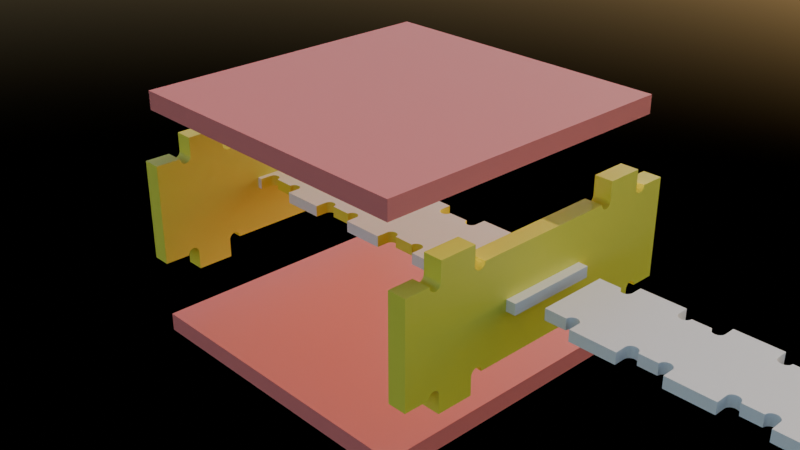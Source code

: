 # Source: cnc_edges_v2.blend  (saved by Blender 4.1.23; exported with 4.5.12 LTS)
import bpy
from mathutils import Matrix  # noqa: F401  (used for matrix-valued properties, if any)

bpy.ops.wm.read_factory_settings(use_empty=True)
scene = bpy.context.scene
scene.name = 'Scene'

# ---- collections
col_collection = bpy.data.collections.new('Collection'); scene.collection.children.link(col_collection)

# ---- materials (node trees are filled in below, after node groups)
mat_cut = bpy.data.materials.new('cut')
mat_cut.use_transparent_shadow = False
mat_cut.diffuse_color = (0.8, 0.2033, 0.1903, 1.0)
mat_teeth = bpy.data.materials.new('teeth')
mat_teeth.use_transparent_shadow = False
mat_teeth.diffuse_color = (0.8, 0.7465, 0.07644, 1.0)
mat_material = bpy.data.materials.new('Material')
mat_material.alpha_threshold = 0.0
mat_material.use_transparent_shadow = False
mat_material.roughness = 0.5
mat_material.line_color = (0.0, 0.0, 0.0, 1.0)

# ---- node groups
ng_face_plate_single_row = bpy.data.node_groups.new('face_plate_single_row', 'GeometryNodeTree')
_s = ng_face_plate_single_row.interface.new_socket(name='Geometry', in_out='OUTPUT', socket_type='NodeSocketGeometry')
_s = ng_face_plate_single_row.interface.new_socket(name='Width', in_out='INPUT', socket_type='NodeSocketFloat')
_s.description = 'Width'
_s = ng_face_plate_single_row.interface.new_socket(name='Height', in_out='INPUT', socket_type='NodeSocketFloat')
_s.default_value = 1.0
_s.description = 'Height'
_s = ng_face_plate_single_row.interface.new_socket(name='Thickness', in_out='INPUT', socket_type='NodeSocketFloat')
_s.default_value = 1.0
_s.description = 'Thickness'
_s = ng_face_plate_single_row.interface.new_socket(name='Teeth_Count', in_out='INPUT', socket_type='NodeSocketInt')
_s.default_value = 2
_s.description = 'Teeth Count'
_s = ng_face_plate_single_row.interface.new_socket(name='Teeth_Tickness_Ratio', in_out='INPUT', socket_type='NodeSocketFloat')
_s.default_value = 1.0
_s = ng_face_plate_single_row.interface.new_socket(name='Teeth_Edge_Ratio', in_out='INPUT', socket_type='NodeSocketFloat')
_s.default_value = 2.0
ng_face_plate_single_row.is_modifier = True
_N = ng_face_plate_single_row.nodes; _L = ng_face_plate_single_row.links
n0 = _N.new('NodeGroupOutput'); n0.name = 'Group Output'; n0.location = (2029, -351)
n1 = _N.new('GeometryNodeMeshCube'); n1.name = 'Cube'; n1.location = (-802, 519)
n2 = _N.new('ShaderNodeCombineXYZ'); n2.name = 'Combine XYZ.001'; n2.location = (-1245, 428)
n3 = _N.new('NodeGroupInput'); n3.name = 'Group Input.001'; n3.location = (-1990, 189)
n4 = _N.new('GeometryNodeSetMaterial'); n4.name = 'Set Material.001'; n4.location = (-506, 467)
n4.inputs[2].default_value = mat_material
n5 = _N.new('ShaderNodeMath'); n5.name = 'Math'; n5.location = (-1375, -88)
n5.label = 'HalfHeight'
n5.hide = True
n5.operation = 'DIVIDE'
n5.inputs[1].default_value = 2.0
n6 = _N.new('ShaderNodeCombineXYZ'); n6.name = 'Combine XYZ.003'; n6.location = (-575, -282)
n7 = _N.new('ShaderNodeMath'); n7.name = 'Math.002'; n7.location = (-1064, -215)
n7.label = 'Inverse'
n7.hide = True
n7.operation = 'SUBTRACT'
n7.inputs[0].default_value = 0.0
n8 = _N.new('ShaderNodeMath'); n8.name = 'Math.003'; n8.location = (-911, -354)
n8.hide = True
n9 = _N.new('NodeReroute'); n9.name = 'Reroute'; n9.location = (-1605, -391)
n9.width = 16
n9.socket_idname = 'NodeSocketFloat'
n10 = _N.new('ShaderNodeMath'); n10.name = 'Math.004'; n10.location = (-1335, -388)
n10.label = 'HalfThickness'
n10.hide = True
n10.operation = 'DIVIDE'
n10.inputs[1].default_value = 2.0
n11 = _N.new('GeometryNodeMeshCube'); n11.name = 'Cube.002'; n11.location = (-510, -761)
n12 = _N.new('GeometryNodeInstanceOnPoints'); n12.name = 'Instance on Points'; n12.location = (367, -742)
n13 = _N.new('GeometryNodeCurvePrimitiveLine'); n13.name = 'Curve Line'; n13.location = (-354, -335)
n14 = _N.new('GeometryNodeResampleCurve'); n14.name = 'Resample Curve'; n14.location = (-129, -648)
n14.keep_last_segment = False
n15 = _N.new('ShaderNodeCombineXYZ'); n15.name = 'Combine XYZ.004'; n15.location = (-630, -461)
n16 = _N.new('GeometryNodeSetMaterial'); n16.name = 'Set Material.003'; n16.location = (630, -641)
n16.inputs[2].default_value = mat_teeth
n17 = _N.new('GeometryNodeSetPosition'); n17.name = 'Set Position.002'; n17.location = (1076, -448)
n17.mute = True
n18 = _N.new('ShaderNodeMath'); n18.name = 'Math.006'; n18.location = (-1382, 4)
n18.label = 'HalfWidth'
n18.hide = True
n18.operation = 'DIVIDE'
n18.inputs[1].default_value = 2.0
n19 = _N.new('ShaderNodeMath'); n19.name = 'Math.007'; n19.location = (-1014, -68)
n19.label = 'Inverse'
n19.hide = True
n19.operation = 'SUBTRACT'
n19.inputs[0].default_value = 0.0
n20 = _N.new('ShaderNodeCombineXYZ'); n20.name = 'Combine XYZ.005'; n20.location = (-810, -736)
n21 = _N.new('ShaderNodeMath'); n21.name = 'Math.008'; n21.location = (-834, -87)
n21.hide = True
n22 = _N.new('ShaderNodeMath'); n22.name = 'Math.009'; n22.location = (-1009, -442)
n22.hide = True
n22.operation = 'SUBTRACT'
n23 = _N.new('ShaderNodeMath'); n23.name = 'Math.010'; n23.location = (-1265, -667)
n23.label = 'Width_Ratio'
n23.hide = True
n23.operation = 'MULTIPLY'
n24 = _N.new('ShaderNodeMath'); n24.name = 'Math.011'; n24.location = (-1511, -177)
n24.operation = 'MULTIPLY'
n25 = _N.new('NodeReroute'); n25.name = 'Reroute.001'; n25.location = (-884, -828)
n25.width = 16
n25.mute = True
n25.socket_idname = 'NodeSocketFloat'
n26 = _N.new('GeometryNodeMeshBoolean'); n26.name = 'Mesh Boolean'; n26.location = (1589, 26)
n26.solver = 'EXACT'
n27 = _N.new('NodeGroupInput'); n27.name = 'Group Input'; n27.location = (-316, -745)
n27.hide = True
n28 = _N.new('NodeGroupInput'); n28.name = 'Group Input.002'; n28.location = (-1673, -628)
n28.hide = True
n29 = _N.new('NodeGroupInput'); n29.name = 'Group Input.003'; n29.location = (-1982, -284)
n29.hide = True
n30 = _N.new('ShaderNodeMath'); n30.name = 'Math.005'; n30.location = (-355, 96)
n30.operation = 'SUBTRACT'
n31 = _N.new('GeometryNodeSetPosition'); n31.name = 'Set Position.003'; n31.location = (1081, -137)
n31.mute = True
n32 = _N.new('ShaderNodeCombineXYZ'); n32.name = 'Combine XYZ'; n32.location = (-107, 25)
n33 = _N.new('GeometryNodeMeshCylinder'); n33.name = 'Cylinder'; n33.location = (-1250, -963)
n33.width = 169
n33.inputs[0].default_value = 112
n34 = _N.new('GeometryNodeJoinGeometry'); n34.name = 'Join Geometry'; n34.location = (18, -811)
n35 = _N.new('ShaderNodeValue'); n35.name = 'Value'; n35.location = (-1964, -1183)
n35.label = '1/4 inch'
n35.width = 214
n35.outputs[0].default_value = 6.35
n36 = _N.new('GeometryNodeSetPosition'); n36.name = 'Set Position'; n36.location = (-243, -892)
n37 = _N.new('ShaderNodeCombineXYZ'); n37.name = 'Combine XYZ.002'; n37.location = (-401, -1236)
n38 = _N.new('GeometryNodeJoinGeometry'); n38.name = 'Join Geometry.001'; n38.location = (1809, -294)
n39 = _N.new('ShaderNodeMath'); n39.name = 'Math.012'; n39.location = (-943, -908)
n39.label = 'Half_Notch'
n39.hide = True
n39.operation = 'MULTIPLY'
n40 = _N.new('NodeGroupInput'); n40.name = 'Group Input.004'; n40.location = (-901, -1582)
n40.hide = True
n41 = _N.new('ShaderNodeMath'); n41.name = 'Math.013'; n41.location = (-627, -1367)
n41.label = 'Half'
n41.operation = 'MULTIPLY'
n42 = _N.new('ShaderNodeMath'); n42.name = 'Math.014'; n42.location = (-1516, -1221)
n42.label = 'Convert_to_MM'
n42.hide = True
n42.operation = 'MULTIPLY'
n42.inputs[1].default_value = 0.01
n43 = _N.new('ShaderNodeMath'); n43.name = 'Math.015'; n43.location = (-1199, -1445)
n43.label = 'Diameter'
n43.hide = True
n43.operation = 'MULTIPLY'
n43.inputs[1].default_value = 2.0
n44 = _N.new('ShaderNodeMath'); n44.name = 'Math.016'; n44.location = (-623, -1144)
n45 = _N.new('ShaderNodeMath'); n45.name = 'Math.017'; n45.location = (-979, -1364)
n45.operation = 'MULTIPLY'
n45.use_clamp = True
n46 = _N.new('ShaderNodeCombineXYZ'); n46.name = 'Combine XYZ.006'; n46.location = (-409, -1043)
n46.hide = True
n47 = _N.new('ShaderNodeMath'); n47.name = 'Math.018'; n47.location = (-624, -1040)
n47.hide = True
n47.operation = 'SUBTRACT'
n48 = _N.new('GeometryNodeSetPosition'); n48.name = 'Set Position.001'; n48.location = (-145, -1114)
n49 = _N.new('ShaderNodeMath'); n49.name = 'Math.019'; n49.location = (-946, -1083)
n49.label = 'Half_Notch_invert'
n49.operation = 'MULTIPLY'
n49.inputs[1].default_value = -0.5
n50 = _N.new('GeometryNodeTransform'); n50.name = 'Transform Geometry'; n50.location = (828, -336)
n50.inputs[2].default_value = (0.0, 0.0, 3.142)
n51 = _N.new('ShaderNodeValue'); n51.name = 'Value.001'; n51.location = (-1957, -1294)
n51.label = '1/8 inch'
n51.width = 214
n51.outputs[0].default_value = 3.18
n52 = _N.new('ShaderNodeMath'); n52.name = 'Math.001'; n52.location = (-1425, -751)
n53 = _N.new('ShaderNodeValue'); n53.name = 'Value.002'; n53.location = (-1693, -884)
n53.label = 'Fix boolean problem'
n53.outputs[0].default_value = 0.001
_L.new(n2.outputs[0], n1.inputs[0])
_L.new(n3.outputs[0], n2.inputs[0])
_L.new(n3.outputs[1], n2.inputs[1])
_L.new(n3.outputs[2], n2.inputs[2])
_L.new(n1.outputs[0], n4.inputs[0])
_L.new(n3.outputs[1], n5.inputs[0])
_L.new(n5.outputs[0], n7.inputs[1])
_L.new(n10.outputs[0], n8.inputs[1])
_L.new(n3.outputs[2], n9.inputs[0])
_L.new(n7.outputs[0], n8.inputs[0])
_L.new(n8.outputs[0], n6.inputs[1])
_L.new(n9.outputs[0], n10.inputs[0])
_L.new(n34.outputs[0], n12.inputs[2])
_L.new(n14.outputs[0], n12.inputs[0])
_L.new(n13.outputs[0], n14.inputs[0])
_L.new(n6.outputs[0], n13.inputs[0])
_L.new(n8.outputs[0], n15.inputs[1])
_L.new(n15.outputs[0], n13.inputs[1])
_L.new(n16.outputs[0], n17.inputs[0])
_L.new(n3.outputs[0], n18.inputs[0])
_L.new(n18.outputs[0], n19.inputs[1])
_L.new(n21.outputs[0], n6.inputs[0])
_L.new(n20.outputs[0], n11.inputs[0])
_L.new(n25.outputs[0], n20.inputs[2])
_L.new(n25.outputs[0], n20.inputs[1])
_L.new(n19.outputs[0], n21.inputs[0])
_L.new(n18.outputs[0], n22.inputs[0])
_L.new(n22.outputs[0], n15.inputs[0])
_L.new(n9.outputs[0], n23.inputs[0])
_L.new(n23.outputs[0], n20.inputs[0])
_L.new(n52.outputs[0], n25.inputs[0])
_L.new(n9.outputs[0], n24.inputs[0])
_L.new(n24.outputs[0], n22.inputs[1])
_L.new(n24.outputs[0], n21.inputs[1])
_L.new(n4.outputs[0], n26.inputs[0])
_L.new(n27.outputs[3], n14.inputs[2])
_L.new(n28.outputs[4], n23.inputs[1])
_L.new(n29.outputs[5], n24.inputs[1])
_L.new(n12.outputs[0], n16.inputs[0])
_L.new(n50.outputs[0], n31.inputs[0])
_L.new(n30.outputs[0], n32.inputs[1])
_L.new(n32.outputs[0], n31.inputs[3])
_L.new(n31.outputs[0], n26.inputs[1])
_L.new(n3.outputs[1], n30.inputs[0])
_L.new(n3.outputs[2], n30.inputs[1])
_L.new(n42.outputs[0], n33.inputs[3])
_L.new(n33.outputs[0], n36.inputs[0])
_L.new(n26.outputs[0], n38.inputs[0])
_L.new(n23.outputs[0], n39.inputs[0])
_L.new(n44.outputs[0], n37.inputs[0])
_L.new(n40.outputs[2], n41.inputs[0])
_L.new(n42.outputs[0], n43.inputs[0])
_L.new(n43.outputs[0], n45.inputs[0])
_L.new(n45.outputs[0], n44.inputs[1])
_L.new(n39.outputs[0], n47.inputs[0])
_L.new(n45.outputs[0], n47.inputs[1])
_L.new(n47.outputs[0], n46.inputs[0])
_L.new(n41.outputs[0], n46.inputs[1])
_L.new(n46.outputs[0], n36.inputs[3])
_L.new(n37.outputs[0], n48.inputs[3])
_L.new(n33.outputs[0], n48.inputs[0])
_L.new(n36.outputs[0], n34.inputs[0])
_L.new(n11.outputs[0], n34.inputs[0])
_L.new(n41.outputs[0], n37.inputs[1])
_L.new(n48.outputs[0], n34.inputs[0])
_L.new(n23.outputs[0], n49.inputs[0])
_L.new(n49.outputs[0], n44.inputs[0])
_L.new(n16.outputs[0], n50.inputs[0])
_L.new(n38.outputs[0], n0.inputs[0])
_L.new(n17.outputs[0], n26.inputs[1])
_L.new(n9.outputs[0], n52.inputs[0])
_L.new(n53.outputs[0], n52.inputs[1])
_L.new(n35.outputs[0], n42.inputs[0])
n0.is_active_output = True
ng_face_plate_single_row_inv = bpy.data.node_groups.new('face_plate_single_row_inv', 'GeometryNodeTree')
_s = ng_face_plate_single_row_inv.interface.new_socket(name='Geometry', in_out='OUTPUT', socket_type='NodeSocketGeometry')
_s = ng_face_plate_single_row_inv.interface.new_socket(name='Width', in_out='INPUT', socket_type='NodeSocketFloat')
_s.description = 'Width'
_s = ng_face_plate_single_row_inv.interface.new_socket(name='Depth', in_out='INPUT', socket_type='NodeSocketFloat')
_s.default_value = 1.0
_s.description = 'Depth'
_s = ng_face_plate_single_row_inv.interface.new_socket(name='Thickness', in_out='INPUT', socket_type='NodeSocketFloat')
_s.default_value = 1.0
_s.description = 'Thickness'
_s = ng_face_plate_single_row_inv.interface.new_socket(name='Teeth_Count', in_out='INPUT', socket_type='NodeSocketInt')
_s.default_value = 2
_s.description = 'Teeth Count'
_s = ng_face_plate_single_row_inv.interface.new_socket(name='Teeth_Tickness_Ratio', in_out='INPUT', socket_type='NodeSocketFloat')
_s.default_value = 1.0
_s = ng_face_plate_single_row_inv.interface.new_socket(name='Teeth_Edge_Ratio', in_out='INPUT', socket_type='NodeSocketFloat')
_s.default_value = 2.0
ng_face_plate_single_row_inv.is_modifier = True
_N = ng_face_plate_single_row_inv.nodes; _L = ng_face_plate_single_row_inv.links
n0 = _N.new('NodeGroupOutput'); n0.name = 'Group Output'; n0.location = (2657, -382)
n1 = _N.new('GeometryNodeMeshCube'); n1.name = 'Cube'; n1.location = (-802, 519)
n2 = _N.new('ShaderNodeCombineXYZ'); n2.name = 'Combine XYZ.001'; n2.location = (-1245, 411)
n3 = _N.new('NodeGroupInput'); n3.name = 'Group Input.001'; n3.location = (-1990, 189)
n4 = _N.new('GeometryNodeSetMaterial'); n4.name = 'Set Material.001'; n4.location = (-506, 467)
n4.inputs[2].default_value = mat_material
n5 = _N.new('ShaderNodeMath'); n5.name = 'Math'; n5.location = (-1375, -88)
n5.label = 'HalfHeight'
n5.hide = True
n5.operation = 'DIVIDE'
n5.inputs[1].default_value = 2.0
n6 = _N.new('ShaderNodeCombineXYZ'); n6.name = 'Combine XYZ.003'; n6.location = (-575, -282)
n7 = _N.new('ShaderNodeMath'); n7.name = 'Math.002'; n7.location = (-1064, -215)
n7.label = 'Inverse'
n7.hide = True
n7.operation = 'SUBTRACT'
n7.inputs[0].default_value = 0.0
n8 = _N.new('ShaderNodeMath'); n8.name = 'Math.003'; n8.location = (-911, -354)
n8.hide = True
n9 = _N.new('NodeReroute'); n9.name = 'Reroute'; n9.location = (-1605, -391)
n9.width = 16
n9.socket_idname = 'NodeSocketFloat'
n10 = _N.new('ShaderNodeMath'); n10.name = 'Math.004'; n10.location = (-1335, -388)
n10.label = 'HalfThickness'
n10.hide = True
n10.operation = 'DIVIDE'
n10.inputs[1].default_value = 2.0
n11 = _N.new('GeometryNodeMeshCube'); n11.name = 'Cube.002'; n11.location = (-510, -761)
n12 = _N.new('GeometryNodeInstanceOnPoints'); n12.name = 'Instance on Points'; n12.location = (367, -742)
n13 = _N.new('GeometryNodeCurvePrimitiveLine'); n13.name = 'Curve Line'; n13.location = (-354, -335)
n14 = _N.new('GeometryNodeResampleCurve'); n14.name = 'Resample Curve'; n14.location = (-129, -648)
n14.keep_last_segment = False
n15 = _N.new('ShaderNodeCombineXYZ'); n15.name = 'Combine XYZ.004'; n15.location = (-630, -461)
n16 = _N.new('GeometryNodeSetMaterial'); n16.name = 'Set Material.003'; n16.location = (630, -641)
n16.mute = True
n16.inputs[2].default_value = mat_teeth
n17 = _N.new('GeometryNodeSetPosition'); n17.name = 'Set Position.002'; n17.location = (1076, -448)
n17.mute = True
n18 = _N.new('ShaderNodeMath'); n18.name = 'Math.006'; n18.location = (-1382, 4)
n18.label = 'HalfWidth'
n18.hide = True
n18.operation = 'DIVIDE'
n18.inputs[1].default_value = 2.0
n19 = _N.new('ShaderNodeMath'); n19.name = 'Math.007'; n19.location = (-1014, -68)
n19.label = 'Inverse'
n19.hide = True
n19.operation = 'SUBTRACT'
n19.inputs[0].default_value = 0.0
n20 = _N.new('ShaderNodeCombineXYZ'); n20.name = 'Combine XYZ.005'; n20.location = (-810, -736)
n21 = _N.new('ShaderNodeMath'); n21.name = 'Math.008'; n21.location = (-834, -87)
n21.hide = True
n22 = _N.new('ShaderNodeMath'); n22.name = 'Math.009'; n22.location = (-1009, -442)
n22.hide = True
n22.operation = 'SUBTRACT'
n23 = _N.new('ShaderNodeMath'); n23.name = 'Math.010'; n23.location = (-1265, -667)
n23.label = 'Width_Ratio'
n23.hide = True
n23.operation = 'MULTIPLY'
n24 = _N.new('ShaderNodeMath'); n24.name = 'Math.011'; n24.location = (-1511, -177)
n24.operation = 'MULTIPLY'
n25 = _N.new('GeometryNodeMeshBoolean'); n25.name = 'Mesh Boolean'; n25.location = (1589, 26)
n25.operation = 'UNION'
n25.solver = 'EXACT'
n26 = _N.new('NodeGroupInput'); n26.name = 'Group Input'; n26.location = (-316, -745)
n26.hide = True
n27 = _N.new('NodeGroupInput'); n27.name = 'Group Input.002'; n27.location = (-1673, -628)
n27.hide = True
n28 = _N.new('NodeGroupInput'); n28.name = 'Group Input.003'; n28.location = (-1982, -284)
n28.hide = True
n29 = _N.new('ShaderNodeMath'); n29.name = 'Math.005'; n29.location = (-355, 96)
n29.operation = 'SUBTRACT'
n30 = _N.new('GeometryNodeSetPosition'); n30.name = 'Set Position.003'; n30.location = (1081, -137)
n30.mute = True
n31 = _N.new('ShaderNodeCombineXYZ'); n31.name = 'Combine XYZ'; n31.location = (-107, 25)
n32 = _N.new('GeometryNodeMeshCylinder'); n32.name = 'Cylinder'; n32.location = (-1250, -963)
n32.width = 169
n32.inputs[0].default_value = 112
n33 = _N.new('GeometryNodeJoinGeometry'); n33.name = 'Join Geometry'; n33.location = (-47, -823)
n34 = _N.new('ShaderNodeValue'); n34.name = 'Value'; n34.location = (-1964, -1183)
n34.label = '1/4 inch'
n34.width = 214
n34.outputs[0].default_value = 6.35
n35 = _N.new('GeometryNodeSetPosition'); n35.name = 'Set Position'; n35.location = (-243, -892)
n36 = _N.new('ShaderNodeCombineXYZ'); n36.name = 'Combine XYZ.002'; n36.location = (-401, -1236)
n37 = _N.new('GeometryNodeJoinGeometry'); n37.name = 'Join Geometry.001'; n37.location = (2378, -378)
n38 = _N.new('ShaderNodeMath'); n38.name = 'Math.012'; n38.location = (-943, -908)
n38.label = 'Half_Notch'
n38.hide = True
n38.operation = 'MULTIPLY'
n39 = _N.new('NodeGroupInput'); n39.name = 'Group Input.004'; n39.location = (-901, -1582)
n39.hide = True
n40 = _N.new('ShaderNodeMath'); n40.name = 'Math.013'; n40.location = (-627, -1367)
n40.label = 'Half'
n40.operation = 'MULTIPLY'
n41 = _N.new('ShaderNodeMath'); n41.name = 'Math.014'; n41.location = (-1516, -1221)
n41.label = 'Convert_to_MM'
n41.hide = True
n41.operation = 'MULTIPLY'
n41.inputs[1].default_value = 0.01
n42 = _N.new('ShaderNodeMath'); n42.name = 'Math.015'; n42.location = (-1199, -1445)
n42.label = 'Diameter'
n42.hide = True
n42.operation = 'MULTIPLY'
n42.inputs[1].default_value = 2.0
n43 = _N.new('ShaderNodeMath'); n43.name = 'Math.016'; n43.location = (-623, -1144)
n43.operation = 'SUBTRACT'
n44 = _N.new('ShaderNodeMath'); n44.name = 'Math.017'; n44.location = (-979, -1364)
n44.operation = 'MULTIPLY'
n44.use_clamp = True
n45 = _N.new('ShaderNodeCombineXYZ'); n45.name = 'Combine XYZ.006'; n45.location = (-409, -1043)
n45.hide = True
n46 = _N.new('ShaderNodeMath'); n46.name = 'Math.018'; n46.location = (-624, -1040)
n46.hide = True
n47 = _N.new('GeometryNodeSetPosition'); n47.name = 'Set Position.001'; n47.location = (-185, -1102)
n48 = _N.new('ShaderNodeMath'); n48.name = 'Math.019'; n48.location = (-946, -1083)
n48.label = 'Half_Notch_invert'
n48.operation = 'MULTIPLY'
n48.inputs[1].default_value = -0.5
n49 = _N.new('GeometryNodeTransform'); n49.name = 'Transform Geometry'; n49.location = (865, -373)
n49.label = 'Rotate_180Z'
n49.hide = True
n49.inputs[2].default_value = (0.0, 0.0, 3.142)
n50 = _N.new('ShaderNodeValue'); n50.name = 'Value.001'; n50.location = (-1957, -1294)
n50.label = '1/8 inch'
n50.width = 214
n50.outputs[0].default_value = 3.18
n51 = _N.new('ShaderNodeMath'); n51.name = 'Math.001'; n51.location = (-1425, -751)
n52 = _N.new('ShaderNodeValue'); n52.name = 'Value.002'; n52.location = (-1693, -884)
n52.label = 'Fix boolean problem'
n52.outputs[0].default_value = 0.001
n53 = _N.new('ShaderNodeMath'); n53.name = 'Math.020'; n53.location = (-1746, 435)
n53.label = 'DoubleThickness'
n53.hide = True
n53.operation = 'MULTIPLY'
n53.inputs[1].default_value = 2.0
n54 = _N.new('ShaderNodeMath'); n54.name = 'Math.021'; n54.location = (-1526, 494)
n54.operation = 'SUBTRACT'
n55 = _N.new('GeometryNodeMeshBoolean'); n55.name = 'Mesh Boolean.001'; n55.location = (2010, -164)
n55.solver = 'EXACT'
n56 = _N.new('GeometryNodeInstanceOnPoints'); n56.name = 'Instance on Points.001'; n56.location = (329, -1102)
n57 = _N.new('GeometryNodeJoinGeometry'); n57.name = 'Join Geometry.002'; n57.location = (61, -1133)
n58 = _N.new('GeometryNodeTransform'); n58.name = 'Transform Geometry.001'; n58.location = (1651, -569)
n58.label = 'Rotate_180Z'
n58.hide = True
n58.inputs[2].default_value = (0.0, 0.0, 3.142)
_L.new(n2.outputs[0], n1.inputs[0])
_L.new(n3.outputs[0], n2.inputs[0])
_L.new(n3.outputs[2], n2.inputs[2])
_L.new(n1.outputs[0], n4.inputs[0])
_L.new(n3.outputs[1], n5.inputs[0])
_L.new(n5.outputs[0], n7.inputs[1])
_L.new(n10.outputs[0], n8.inputs[1])
_L.new(n3.outputs[2], n9.inputs[0])
_L.new(n7.outputs[0], n8.inputs[0])
_L.new(n8.outputs[0], n6.inputs[1])
_L.new(n9.outputs[0], n10.inputs[0])
_L.new(n14.outputs[0], n12.inputs[0])
_L.new(n13.outputs[0], n14.inputs[0])
_L.new(n6.outputs[0], n13.inputs[0])
_L.new(n8.outputs[0], n15.inputs[1])
_L.new(n15.outputs[0], n13.inputs[1])
_L.new(n16.outputs[0], n17.inputs[0])
_L.new(n3.outputs[0], n18.inputs[0])
_L.new(n18.outputs[0], n19.inputs[1])
_L.new(n21.outputs[0], n6.inputs[0])
_L.new(n20.outputs[0], n11.inputs[0])
_L.new(n19.outputs[0], n21.inputs[0])
_L.new(n18.outputs[0], n22.inputs[0])
_L.new(n22.outputs[0], n15.inputs[0])
_L.new(n9.outputs[0], n23.inputs[0])
_L.new(n23.outputs[0], n20.inputs[0])
_L.new(n9.outputs[0], n24.inputs[0])
_L.new(n24.outputs[0], n22.inputs[1])
_L.new(n24.outputs[0], n21.inputs[1])
_L.new(n4.outputs[0], n25.inputs[0])
_L.new(n26.outputs[3], n14.inputs[2])
_L.new(n27.outputs[4], n23.inputs[1])
_L.new(n28.outputs[5], n24.inputs[1])
_L.new(n12.outputs[0], n16.inputs[0])
_L.new(n49.outputs[0], n30.inputs[0])
_L.new(n29.outputs[0], n31.inputs[1])
_L.new(n31.outputs[0], n30.inputs[3])
_L.new(n30.outputs[0], n25.inputs[1])
_L.new(n3.outputs[1], n29.inputs[0])
_L.new(n3.outputs[2], n29.inputs[1])
_L.new(n41.outputs[0], n32.inputs[3])
_L.new(n32.outputs[0], n35.inputs[0])
_L.new(n55.outputs[0], n37.inputs[0])
_L.new(n23.outputs[0], n38.inputs[0])
_L.new(n43.outputs[0], n36.inputs[0])
_L.new(n39.outputs[2], n40.inputs[0])
_L.new(n41.outputs[0], n42.inputs[0])
_L.new(n42.outputs[0], n44.inputs[0])
_L.new(n44.outputs[0], n43.inputs[1])
_L.new(n38.outputs[0], n46.inputs[0])
_L.new(n44.outputs[0], n46.inputs[1])
_L.new(n46.outputs[0], n45.inputs[0])
_L.new(n40.outputs[0], n45.inputs[1])
_L.new(n45.outputs[0], n35.inputs[3])
_L.new(n36.outputs[0], n47.inputs[3])
_L.new(n32.outputs[0], n47.inputs[0])
_L.new(n11.outputs[0], n33.inputs[0])
_L.new(n40.outputs[0], n36.inputs[1])
_L.new(n23.outputs[0], n48.inputs[0])
_L.new(n48.outputs[0], n43.inputs[0])
_L.new(n16.outputs[0], n49.inputs[0])
_L.new(n37.outputs[0], n0.inputs[0])
_L.new(n17.outputs[0], n25.inputs[1])
_L.new(n9.outputs[0], n51.inputs[0])
_L.new(n52.outputs[0], n51.inputs[1])
_L.new(n3.outputs[2], n53.inputs[0])
_L.new(n53.outputs[0], n54.inputs[1])
_L.new(n3.outputs[1], n54.inputs[0])
_L.new(n54.outputs[0], n2.inputs[1])
_L.new(n4.outputs[0], n25.inputs[1])
_L.new(n25.outputs[0], n55.inputs[0])
_L.new(n56.outputs[0], n55.inputs[1])
_L.new(n33.outputs[0], n12.inputs[2])
_L.new(n14.outputs[0], n56.inputs[0])
_L.new(n57.outputs[0], n56.inputs[2])
_L.new(n47.outputs[0], n57.inputs[0])
_L.new(n35.outputs[0], n57.inputs[0])
_L.new(n56.outputs[0], n58.inputs[0])
_L.new(n58.outputs[0], n55.inputs[1])
_L.new(n34.outputs[0], n41.inputs[0])
_L.new(n51.outputs[0], n20.inputs[1])
_L.new(n9.outputs[0], n20.inputs[2])
n0.is_active_output = True
ng_box_design = bpy.data.node_groups.new('box_design', 'GeometryNodeTree')
_s = ng_box_design.interface.new_socket(name='Geometry', in_out='OUTPUT', socket_type='NodeSocketGeometry')
_s = ng_box_design.interface.new_socket(name='Width', in_out='INPUT', socket_type='NodeSocketFloat')
_s.description = 'Width'
_s = ng_box_design.interface.new_socket(name='Height', in_out='INPUT', socket_type='NodeSocketFloat')
_s = ng_box_design.interface.new_socket(name='Depth', in_out='INPUT', socket_type='NodeSocketFloat')
_s = ng_box_design.interface.new_socket(name='Thickness', in_out='INPUT', socket_type='NodeSocketFloat')
ng_box_design.is_modifier = True
_N = ng_box_design.nodes; _L = ng_box_design.links
n0 = _N.new('NodeGroupOutput'); n0.name = 'Group Output'; n0.location = (1988, 222)
n1 = _N.new('GeometryNodeGroup'); n1.name = 'Group'; n1.location = (-776, 283)
n1.width = 231
n1.node_tree = ng_face_plate_single_row_inv
n1.inputs[3].default_value = 2
n1.inputs[4].default_value = 2.0
n1.inputs[5].default_value = 3.0
n2 = _N.new('NodeGroupInput'); n2.name = 'Group Input'; n2.location = (-1630, 434)
n3 = _N.new('GeometryNodeSetPosition'); n3.name = 'Set Position.001'; n3.location = (90, -108)
n4 = _N.new('GeometryNodeJoinGeometry'); n4.name = 'Join Geometry'; n4.location = (406, 139)
n5 = _N.new('ShaderNodeMath'); n5.name = 'Math'; n5.location = (-665, 16)
n5.label = 'Half Width'
n5.hide = True
n5.operation = 'DIVIDE'
n5.inputs[1].default_value = 2.0
n6 = _N.new('GeometryNodeTransform'); n6.name = 'Transform Geometry'; n6.location = (-245, 354)
n6.inputs[2].default_value = (1.571, 0.0, 1.571)
n7 = _N.new('ShaderNodeMath'); n7.name = 'Math.001'; n7.location = (-646, -109)
n7.label = 'Half Width Inverse'
n7.hide = True
n7.operation = 'DIVIDE'
n7.inputs[1].default_value = -2.0
n8 = _N.new('ShaderNodeCombineXYZ'); n8.name = 'Combine XYZ'; n8.location = (-206, -142)
n9 = _N.new('GeometryNodeSetPosition'); n9.name = 'Set Position.002'; n9.location = (129, 130)
n10 = _N.new('ShaderNodeCombineXYZ'); n10.name = 'Combine XYZ.001'; n10.location = (-199, 16)
n11 = _N.new('GeometryNodeMeshCube'); n11.name = 'Cube'; n11.location = (-811, 767)
n12 = _N.new('ShaderNodeCombineXYZ'); n12.name = 'Combine XYZ.002'; n12.location = (-1036, 711)
n13 = _N.new('GeometryNodeSetPosition'); n13.name = 'Set Position.003'; n13.location = (90, 701)
n14 = _N.new('ShaderNodeMath'); n14.name = 'Divide'; n14.location = (-888, 501)
n14.label = 'Half Height'
n14.hide = True
n14.operation = 'DIVIDE'
n14.inputs[1].default_value = 2.0
n15 = _N.new('ShaderNodeCombineXYZ'); n15.name = 'Combine XYZ.003'; n15.location = (-197, 638)
n16 = _N.new('ShaderNodeMath'); n16.name = 'Divide.001'; n16.location = (-729, 393)
n16.label = 'Half Thickness'
n16.hide = True
n16.operation = 'DIVIDE'
n16.inputs[1].default_value = 2.0
n17 = _N.new('ShaderNodeMath'); n17.name = 'Divide.002'; n17.location = (-637, 514)
n17.label = 'Offset'
n17.hide = True
n17.operation = 'SUBTRACT'
n18 = _N.new('ShaderNodeMath'); n18.name = 'Divide.003'; n18.location = (-708, 335)
n18.label = 'Half Height Inverse'
n18.hide = True
n18.operation = 'DIVIDE'
n18.inputs[1].default_value = -2.0
n19 = _N.new('GeometryNodeSetPosition'); n19.name = 'Set Position.004'; n19.location = (-7, 506)
n20 = _N.new('ShaderNodeCombineXYZ'); n20.name = 'Combine XYZ.004'; n20.location = (-290, 500)
n21 = _N.new('ShaderNodeMath'); n21.name = 'Divide.004'; n21.location = (-511, 383)
n21.label = 'Offset'
n21.hide = True
n22 = _N.new('GeometryNodeSetMaterial'); n22.name = 'Set Material'; n22.location = (-598, 773)
n22.inputs[2].default_value = mat_cut
n23 = _N.new('ShaderNodeMath'); n23.name = 'Divide.005'; n23.location = (-916, -37)
n23.label = 'Half Thickness'
n23.hide = True
n23.operation = 'DIVIDE'
n23.inputs[1].default_value = 2.0
n24 = _N.new('ShaderNodeMath'); n24.name = 'Divide.006'; n24.location = (-410, -8)
n24.label = 'Offset'
n24.hide = True
n24.operation = 'SUBTRACT'
n25 = _N.new('ShaderNodeMath'); n25.name = 'Divide.007'; n25.location = (-426, -119)
n25.label = 'Offset'
n26 = _N.new('GeometryNodeMeshBoolean'); n26.name = 'Mesh Boolean'; n26.location = (740, 448)
n26.solver = 'EXACT'
n27 = _N.new('GeometryNodeJoinGeometry'); n27.name = 'Join Geometry.002'; n27.location = (1471, 317)
n28 = _N.new('GeometryNodeSeparateComponents'); n28.name = 'Separate Components'; n28.location = (1652, 329)
n29 = _N.new('GeometryNodeSetMaterial'); n29.name = 'Set Material.001'; n29.location = (-465, 309)
n29.inputs[2].default_value = mat_teeth
n30 = _N.new('ShaderNodeMath'); n30.name = 'Divide.008'; n30.location = (-450, 614)
n30.label = 'Offset'
n30.mute = True
n30.operation = 'SUBTRACT'
n30.inputs[1].default_value = 0.0
n31 = _N.new('ShaderNodeMath'); n31.name = 'Math.002'; n31.location = (-1380, 716)
n31.hide = True
n31.operation = 'SUBTRACT'
n32 = _N.new('ShaderNodeValue'); n32.name = 'Value'; n32.location = (-1768, 748)
n32.label = 'Fix Boolean Problem'
n32.width = 215
n32.outputs[0].default_value = 0.001
n33 = _N.new('ShaderNodeMath'); n33.name = 'Math.003'; n33.location = (-1347, 642)
n33.hide = True
n33.operation = 'SUBTRACT'
n34 = _N.new('ShaderNodeMath'); n34.name = 'Math.004'; n34.location = (-1310, 564)
n34.hide = True
n34.operation = 'SUBTRACT'
n35 = _N.new('GeometryNodeMeshBoolean'); n35.name = 'Mesh Boolean.001'; n35.location = (630, 702)
n35.solver = 'EXACT'
n36 = _N.new('GeometryNodeSetPosition'); n36.name = 'Set Position'; n36.location = (1101, 540)
n37 = _N.new('GeometryNodeSetPosition'); n37.name = 'Set Position.005'; n37.location = (1065, 745)
n38 = _N.new('NodeGroupInput'); n38.name = 'Group Input.001'; n38.location = (-54, 1111)
n39 = _N.new('ShaderNodeCombineXYZ'); n39.name = 'Combine XYZ.005'; n39.location = (711, 1050)
n40 = _N.new('ShaderNodeMath'); n40.name = 'Math.005'; n40.location = (523, 908)
n40.operation = 'MULTIPLY'
n40.inputs[1].default_value = -1.0
n41 = _N.new('ShaderNodeCombineXYZ'); n41.name = 'Combine XYZ.006'; n41.location = (705, 876)
n42 = _N.new('NodeReroute'); n42.name = 'Reroute'; n42.location = (404, 936)
n42.width = 16
n42.socket_idname = 'NodeSocketFloat'
n43 = _N.new('ShaderNodeMath'); n43.name = 'Math.006'; n43.location = (167, 1020)
n43.operation = 'MULTIPLY'
n43.inputs[1].default_value = 3.0
n44 = _N.new('NodeGroupInput'); n44.name = 'Group Input.002'; n44.location = (-1721, 1002)
n45 = _N.new('ShaderNodeMath'); n45.name = 'Math.007'; n45.location = (-1216, 785)
n45.hide = True
n45.operation = 'SUBTRACT'
n46 = _N.new('ShaderNodeMath'); n46.name = 'Math.008'; n46.location = (-1418, 870)
n46.hide = True
n46.operation = 'MULTIPLY'
n46.inputs[1].default_value = 2.0
_L.new(n2.outputs[1], n1.inputs[1])
_L.new(n2.outputs[3], n1.inputs[2])
_L.new(n29.outputs[0], n6.inputs[0])
_L.new(n2.outputs[2], n1.inputs[0])
_L.new(n2.outputs[0], n5.inputs[0])
_L.new(n2.outputs[0], n7.inputs[0])
_L.new(n25.outputs[0], n8.inputs[0])
_L.new(n8.outputs[0], n3.inputs[3])
_L.new(n6.outputs[0], n3.inputs[0])
_L.new(n6.outputs[0], n9.inputs[0])
_L.new(n24.outputs[0], n10.inputs[0])
_L.new(n10.outputs[0], n9.inputs[3])
_L.new(n34.outputs[0], n12.inputs[1])
_L.new(n12.outputs[0], n11.inputs[0])
_L.new(n22.outputs[0], n13.inputs[0])
_L.new(n2.outputs[1], n14.inputs[0])
_L.new(n15.outputs[0], n13.inputs[3])
_L.new(n2.outputs[3], n16.inputs[0])
_L.new(n14.outputs[0], n17.inputs[0])
_L.new(n16.outputs[0], n17.inputs[1])
_L.new(n2.outputs[1], n18.inputs[0])
_L.new(n20.outputs[0], n19.inputs[3])
_L.new(n18.outputs[0], n21.inputs[0])
_L.new(n16.outputs[0], n21.inputs[1])
_L.new(n21.outputs[0], n20.inputs[2])
_L.new(n11.outputs[0], n22.inputs[0])
_L.new(n22.outputs[0], n19.inputs[0])
_L.new(n2.outputs[3], n23.inputs[0])
_L.new(n5.outputs[0], n24.inputs[0])
_L.new(n23.outputs[0], n24.inputs[1])
_L.new(n7.outputs[0], n25.inputs[0])
_L.new(n23.outputs[0], n25.inputs[1])
_L.new(n28.outputs[0], n0.inputs[0])
_L.new(n9.outputs[0], n4.inputs[0])
_L.new(n27.outputs[0], n28.inputs[0])
_L.new(n3.outputs[0], n4.inputs[0])
_L.new(n1.outputs[0], n29.inputs[0])
_L.new(n30.outputs[0], n15.inputs[2])
_L.new(n17.outputs[0], n30.inputs[0])
_L.new(n4.outputs[0], n27.inputs[0])
_L.new(n2.outputs[0], n31.inputs[0])
_L.new(n32.outputs[0], n31.inputs[1])
_L.new(n33.outputs[0], n12.inputs[2])
_L.new(n2.outputs[3], n33.inputs[0])
_L.new(n32.outputs[0], n33.inputs[1])
_L.new(n2.outputs[2], n34.inputs[0])
_L.new(n32.outputs[0], n34.inputs[1])
_L.new(n4.outputs[0], n26.inputs[1])
_L.new(n13.outputs[0], n35.inputs[0])
_L.new(n19.outputs[0], n26.inputs[0])
_L.new(n36.outputs[0], n27.inputs[0])
_L.new(n26.outputs[0], n36.inputs[0])
_L.new(n35.outputs[0], n37.inputs[0])
_L.new(n37.outputs[0], n27.inputs[0])
_L.new(n4.outputs[0], n35.inputs[1])
_L.new(n39.outputs[0], n37.inputs[3])
_L.new(n42.outputs[0], n39.inputs[2])
_L.new(n42.outputs[0], n40.inputs[0])
_L.new(n40.outputs[0], n41.inputs[2])
_L.new(n41.outputs[0], n36.inputs[3])
_L.new(n43.outputs[0], n42.inputs[0])
_L.new(n38.outputs[3], n43.inputs[0])
_L.new(n46.outputs[0], n45.inputs[1])
_L.new(n31.outputs[0], n45.inputs[0])
_L.new(n45.outputs[0], n12.inputs[0])
_L.new(n44.outputs[3], n46.inputs[0])
n0.is_active_output = True

# ---- material node trees
mat_cut.use_nodes = True; mat_cut.node_tree.nodes.clear()
_N = mat_cut.node_tree.nodes; _L = mat_cut.node_tree.links
n0 = _N.new('ShaderNodeBsdfPrincipled'); n0.name = 'Principled BSDF'; n0.location = (10, 300)
n0.inputs[0].default_value = (0.8, 0.2033, 0.1903, 1.0)
n1 = _N.new('ShaderNodeOutputMaterial'); n1.name = 'Material Output'; n1.location = (300, 300)
_L.new(n0.outputs[0], n1.inputs[0])
n1.is_active_output = True
mat_teeth.use_nodes = True; mat_teeth.node_tree.nodes.clear()
_N = mat_teeth.node_tree.nodes; _L = mat_teeth.node_tree.links
n0 = _N.new('ShaderNodeBsdfPrincipled'); n0.name = 'Principled BSDF'; n0.location = (10, 300)
n0.inputs[0].default_value = (0.8, 0.7465, 0.07644, 1.0)
n1 = _N.new('ShaderNodeOutputMaterial'); n1.name = 'Material Output'; n1.location = (300, 300)
_L.new(n0.outputs[0], n1.inputs[0])
n1.is_active_output = True
mat_material.use_nodes = True; mat_material.node_tree.nodes.clear()
_N = mat_material.node_tree.nodes; _L = mat_material.node_tree.links
n0 = _N.new('ShaderNodeOutputMaterial'); n0.name = 'Material Output'; n0.location = (300, 300)
n1 = _N.new('ShaderNodeBsdfPrincipled'); n1.name = 'Principled BSDF'; n1.location = (10, 300)
n1.inputs[3].default_value = 1.45
_L.new(n1.outputs[0], n0.inputs[0])
n0.is_active_output = True

# ---- world
world_world = bpy.data.worlds.new('World'); scene.world = world_world
world_world.use_nodes = True; world_world.node_tree.nodes.clear()
_N = world_world.node_tree.nodes; _L = world_world.node_tree.links
n0 = _N.new('ShaderNodeOutputWorld'); n0.name = 'World Output'; n0.location = (300, 300)
n1 = _N.new('ShaderNodeBackground'); n1.name = 'Background'; n1.location = (10, 300)
n1.inputs[1].default_value = 0.2
n2 = _N.new('ShaderNodeTexSky'); n2.name = 'Sky Texture'; n2.location = (-190, 260)
n2.sun_intensity = 0.2
_L.new(n1.outputs[0], n0.inputs[0])
_L.new(n2.outputs[0], n1.inputs[0])
n0.is_active_output = True
world_world.color = (0.05088, 0.05088, 0.05088)
world_world.use_sun_shadow = False
world_world.sun_shadow_jitter_overblur = 0.0

# ---- cameras
cam_camera = bpy.data.cameras.new('Camera')
cam_camera.clip_end = 100.0
cam_camera.ortho_scale = 7.314

# ---- meshes
me_cube_001 = bpy.data.meshes.new('Cube.001')
me_cube_001.from_pydata([(-1.0, -1.0, -1.0), (-1.0, -1.0, 1.0), (-1.0, 1.0, -1.0), (-1.0, 1.0, 1.0), (1.0, -1.0, -1.0), (1.0, -1.0, 1.0), (1.0, 1.0, -1.0), (1.0, 1.0, 1.0)], [], [(0, 1, 3, 2), (2, 3, 7, 6), (6, 7, 5, 4), (4, 5, 1, 0), (2, 6, 4, 0), (7, 3, 1, 5)])
_uv = me_cube_001.uv_layers.new(name='UVMap')
_uv.uv.foreach_set('vector', [0.375, 0.0, 0.625, 0.0, 0.625, 0.25, 0.375, 0.25, 0.375, 0.25, 0.625, 0.25, 0.625, 0.5, 0.375, 0.5, 0.375, 0.5, 0.625, 0.5, 0.625, 0.75, 0.375, 0.75, 0.375, 0.75, 0.625, 0.75, 0.625, 1.0, 0.375, 1.0, 0.125, 0.5, 0.375, 0.5, 0.375, 0.75, 0.125, 0.75, 0.625, 0.5, 0.875, 0.5, 0.875, 0.75, 0.625, 0.75])
me_cube_001.materials.append(mat_cut)
me_cube_001.materials.append(mat_teeth)
me_cube_001.update()
me_cube_002 = bpy.data.meshes.new('Cube.002')
me_cube_002.from_pydata([(-1.0, -1.0, -1.0), (-1.0, -1.0, 1.0), (-1.0, 1.0, -1.0), (-1.0, 1.0, 1.0), (1.0, -1.0, -1.0), (1.0, -1.0, 1.0), (1.0, 1.0, -1.0), (1.0, 1.0, 1.0)], [], [(0, 1, 3, 2), (2, 3, 7, 6), (6, 7, 5, 4), (4, 5, 1, 0), (2, 6, 4, 0), (7, 3, 1, 5)])
_uv = me_cube_002.uv_layers.new(name='UVMap')
_uv.uv.foreach_set('vector', [0.375, 0.0, 0.625, 0.0, 0.625, 0.25, 0.375, 0.25, 0.375, 0.25, 0.625, 0.25, 0.625, 0.5, 0.375, 0.5, 0.375, 0.5, 0.625, 0.5, 0.625, 0.75, 0.375, 0.75, 0.375, 0.75, 0.625, 0.75, 0.625, 1.0, 0.375, 1.0, 0.125, 0.5, 0.375, 0.5, 0.375, 0.75, 0.125, 0.75, 0.625, 0.5, 0.875, 0.5, 0.875, 0.75, 0.625, 0.75])
me_cube_002.update()
me_cube_003 = bpy.data.meshes.new('Cube.003')
me_cube_003.from_pydata([(-1.0, -1.0, -1.0), (-1.0, -1.0, 1.0), (-1.0, 1.0, -1.0), (-1.0, 1.0, 1.0), (1.0, -1.0, -1.0), (1.0, -1.0, 1.0), (1.0, 1.0, -1.0), (1.0, 1.0, 1.0)], [], [(0, 1, 3, 2), (2, 3, 7, 6), (6, 7, 5, 4), (4, 5, 1, 0), (2, 6, 4, 0), (7, 3, 1, 5)])
_uv = me_cube_003.uv_layers.new(name='UVMap')
_uv.uv.foreach_set('vector', [0.375, 0.0, 0.625, 0.0, 0.625, 0.25, 0.375, 0.25, 0.375, 0.25, 0.625, 0.25, 0.625, 0.5, 0.375, 0.5, 0.375, 0.5, 0.625, 0.5, 0.625, 0.75, 0.375, 0.75, 0.375, 0.75, 0.625, 0.75, 0.625, 1.0, 0.375, 1.0, 0.125, 0.5, 0.375, 0.5, 0.375, 0.75, 0.125, 0.75, 0.625, 0.5, 0.875, 0.5, 0.875, 0.75, 0.625, 0.75])
me_cube_003.materials.append(mat_cut)
me_cube_003.materials.append(mat_teeth)
me_cube_003.update()
me_cube_007 = bpy.data.meshes.new('Cube.007')
me_cube_007.from_pydata([(1.64, 0.5005, -0.06), (0.7067, 0.5005, -0.06), (1.16, -0.5005, -0.06), (-0.2267, 0.5005, -0.06), (-1.16, 0.5005, -0.06), (0.2267, -0.5005, -0.06), (-1.64, -0.5005, -0.06), (-2.0, -0.38, -0.06), (-0.7067, -0.5005, -0.06), (2.0, -0.38, -0.06), (1.16, 0.5005, -0.06), (0.2267, 0.5005, -0.06), (-0.7067, 0.5005, -0.06), (-1.64, 0.5005, -0.06), (-1.16, -0.5005, -0.06), (-0.2267, -0.5005, -0.06), (0.7067, -0.5005, -0.06), (1.64, -0.5005, -0.06), (-2.0, 0.38, -0.06), (2.0, 0.38, -0.06), (0.2267, -0.5005, 0.06), (-1.16, 0.5005, 0.06), (-0.2267, 0.5005, 0.06), (0.7067, 0.5005, 0.06), (-1.64, -0.5005, 0.06), (1.64, 0.5005, 0.06), (-0.7067, -0.5005, 0.06), (1.16, -0.5005, 0.06), (-2.0, -0.38, 0.06), (1.64, -0.5005, 0.06), (2.0, -0.38, 0.06), (0.2267, 0.5005, 0.06), (-0.7067, 0.5005, 0.06), (-1.64, 0.5005, 0.06), (1.16, 0.5005, 0.06), (-1.16, -0.5005, 0.06), (-0.2267, -0.5005, 0.06), (0.7067, -0.5005, 0.06), (-2.0, 0.38, 0.06), (2.0, 0.38, 0.06), (-1.64, -0.38, -0.06), (-0.2267, -0.38, -0.06), (-1.16, -0.38, -0.06), (0.2267, -0.38, -0.06), (0.7067, -0.38, -0.06), (1.16, -0.38, -0.06), (1.64, -0.38, -0.06), (-1.64, -0.38, 0.06), (-1.16, -0.38, 0.06), (0.2267, -0.38, 0.06), (-0.2267, -0.38, 0.06), (0.7067, -0.38, 0.06), (1.16, -0.38, 0.06), (1.64, -0.38, 0.06), (-1.64, 0.38, 0.06), (-1.16, 0.38, 0.06), (-0.7067, 0.38, 0.06), (0.2267, 0.38, 0.06), (-0.2267, 0.38, 0.06), (0.7067, 0.38, 0.06), (1.16, 0.38, 0.06), (1.64, 0.38, 0.06), (-1.64, 0.38, -0.06), (-0.7067, 0.38, -0.06), (-0.2267, 0.38, -0.06), (-1.16, 0.38, -0.06), (0.2267, 0.38, -0.06), (0.7067, 0.38, -0.06), (1.16, 0.38, -0.06), (1.64, 0.38, -0.06), (1.64, -0.38, 0.06), (1.767, -0.38, 0.06), (1.767, -0.38, -0.06), (1.64, -0.38, -0.06), (-1.767, -0.38, 0.06), (-1.767, -0.38, -0.06), (-1.16, -0.38, 0.06), (-0.8337, -0.38, 0.06), (-1.033, -0.38, 0.06), (-1.033, -0.38, -0.06), (-1.16, -0.38, -0.06), (-0.8337, -0.38, -0.06), (0.7067, -0.38, 0.06), (1.033, -0.38, 0.06), (0.8337, -0.38, 0.06), (0.8337, -0.38, -0.06), (0.7067, -0.38, -0.06), (1.033, -0.38, -0.06), (-0.2267, -0.38, 0.06), (-0.09967, -0.38, 0.06), (0.09967, -0.38, 0.06), (0.2267, -0.38, 0.06), (-0.09967, -0.38, -0.06), (-0.2267, -0.38, -0.06), (0.09967, -0.38, -0.06), (0.2267, -0.38, -0.06), (-1.033, 0.38, 0.06), (-1.16, 0.38, 0.06), (-0.7067, 0.38, 0.06), (-0.8337, 0.38, 0.06), (-1.16, 0.38, -0.06), (-0.7067, 0.38, -0.06), (-0.8337, 0.38, -0.06), (-1.033, 0.38, -0.06), (1.64, 0.38, -0.06), (1.767, 0.38, -0.06), (1.767, 0.38, 0.06), (1.64, 0.38, 0.06), (-1.64, 0.38, 0.06), (-1.767, 0.38, 0.06), (-1.767, 0.38, -0.06), (-1.64, 0.38, -0.06), (0.8337, 0.38, 0.06), (0.7067, 0.38, 0.06), (1.16, 0.38, 0.06), (1.033, 0.38, 0.06), (0.7067, 0.38, -0.06), (1.16, 0.38, -0.06), (1.033, 0.38, -0.06), (0.8337, 0.38, -0.06), (-0.09967, 0.38, 0.06), (-0.2267, 0.38, 0.06), (0.2267, 0.38, 0.06), (0.09967, 0.38, 0.06), (-0.2267, 0.38, -0.06), (0.2267, 0.38, -0.06), (0.09967, 0.38, -0.06), (-0.09967, 0.38, -0.06), (-1.033, -0.3729, -0.06), (-1.033, -0.3729, 0.06), (-1.035, -0.3659, -0.06), (-1.035, -0.3659, 0.06), (-1.038, -0.3557, -0.06), (-1.038, -0.3557, 0.06), (-1.039, -0.3524, -0.06), (-1.039, -0.3524, 0.06), (-1.041, -0.3493, -0.06), (-1.041, -0.3493, 0.06), (-1.043, -0.3462, -0.06), (-1.043, -0.3462, 0.06), (-1.047, -0.3404, -0.06), (-1.047, -0.3404, 0.06), (-1.052, -0.3351, -0.06), (-1.052, -0.3351, 0.06), (-1.057, -0.3304, -0.06), (-1.057, -0.3304, 0.06), (-1.063, -0.3262, -0.06), (-1.063, -0.3262, 0.06), (-1.069, -0.3228, -0.06), (-1.069, -0.3228, 0.06), (-1.076, -0.3201, -0.06), (-1.076, -0.3201, 0.06), (-1.082, -0.3181, -0.06), (-1.082, -0.3181, 0.06), (-1.089, -0.3169, -0.06), (-1.089, -0.3169, 0.06), (-1.097, -0.3165, -0.06), (-1.097, -0.3165, 0.06), (-1.107, -0.3174, -0.06), (-1.107, -0.3174, 0.06), (-1.114, -0.319, -0.06), (-1.114, -0.319, 0.06), (-1.124, -0.3228, -0.06), (-1.124, -0.3228, 0.06), (-1.13, -0.3262, -0.06), (-1.13, -0.3262, 0.06), (-1.133, -0.3282, -0.06), (-1.133, -0.3282, 0.06), (-1.136, -0.3304, -0.06), (-1.136, -0.3304, 0.06), (-1.139, -0.3327, -0.06), (-1.139, -0.3327, 0.06), (-1.144, -0.3377, -0.06), (-1.144, -0.3377, 0.06), (-1.148, -0.3433, -0.06), (-1.148, -0.3433, 0.06), (-1.152, -0.3493, -0.06), (-1.152, -0.3493, 0.06), (-1.155, -0.3557, -0.06), (-1.155, -0.3557, 0.06), (-1.158, -0.3659, -0.06), (-1.158, -0.3659, 0.06), (-1.16, -0.3729, -0.06), (-1.16, -0.3729, 0.06), (-1.16, -0.3764, -0.06), (-1.16, -0.3764, 0.06), (-1.64, -0.3764, -0.06), (-1.64, -0.3764, 0.06), (-1.64, -0.3729, -0.06), (-1.64, -0.3729, 0.06), (-1.642, -0.3659, -0.06), (-1.642, -0.3659, 0.06), (-1.644, -0.359, -0.06), (-1.644, -0.359, 0.06), (-1.646, -0.3524, -0.06), (-1.646, -0.3524, 0.06), (-1.65, -0.3462, -0.06), (-1.65, -0.3462, 0.06), (-1.654, -0.3404, -0.06), (-1.654, -0.3404, 0.06), (-1.659, -0.3351, -0.06), (-1.659, -0.3351, 0.06), (-1.664, -0.3304, -0.06), (-1.664, -0.3304, 0.06), (-1.673, -0.3244, -0.06), (-1.673, -0.3244, 0.06), (-1.679, -0.3213, -0.06), (-1.679, -0.3213, 0.06), (-1.683, -0.3201, -0.06), (-1.683, -0.3201, 0.06), (-1.686, -0.319, -0.06), (-1.686, -0.319, 0.06), (-1.689, -0.3181, -0.06), (-1.689, -0.3181, 0.06), (-1.696, -0.3169, -0.06), (-1.696, -0.3169, 0.06), (-1.704, -0.3165, -0.06), (-1.704, -0.3165, 0.06), (-1.714, -0.3174, -0.06), (-1.714, -0.3174, 0.06), (-1.724, -0.3201, -0.06), (-1.724, -0.3201, 0.06), (-1.731, -0.3228, -0.06), (-1.731, -0.3228, 0.06), (-1.74, -0.3282, -0.06), (-1.74, -0.3282, 0.06), (-1.746, -0.3327, -0.06), (-1.746, -0.3327, 0.06), (-1.751, -0.3377, -0.06), (-1.751, -0.3377, 0.06), (-1.755, -0.3433, -0.06), (-1.755, -0.3433, 0.06), (-1.759, -0.3493, -0.06), (-1.759, -0.3493, 0.06), (-1.762, -0.3557, -0.06), (-1.762, -0.3557, 0.06), (-1.765, -0.3624, -0.06), (-1.765, -0.3624, 0.06), (-1.765, -0.3659, -0.06), (-1.765, -0.3659, 0.06), (-1.766, -0.3694, -0.06), (-1.766, -0.3694, 0.06), (-1.767, -0.3729, -0.06), (-1.767, -0.3729, 0.06), (-0.1001, -0.3729, -0.06), (-0.1001, -0.3729, 0.06), (-0.1013, -0.3659, -0.06), (-0.1013, -0.3659, 0.06), (-0.1032, -0.359, -0.06), (-0.1032, -0.359, 0.06), (-0.106, -0.3524, -0.06), (-0.106, -0.3524, 0.06), (-0.1094, -0.3462, -0.06), (-0.1094, -0.3462, 0.06), (-0.1135, -0.3404, -0.06), (-0.1135, -0.3404, 0.06), (-0.1183, -0.3351, -0.06), (-0.1183, -0.3351, 0.06), (-0.1236, -0.3304, -0.06), (-0.1236, -0.3304, 0.06), (-0.1294, -0.3262, -0.06), (-0.1294, -0.3262, 0.06), (-0.1325, -0.3244, -0.06), (-0.1325, -0.3244, 0.06), (-0.1356, -0.3228, -0.06), (-0.1356, -0.3228, 0.06), (-0.1389, -0.3213, -0.06), (-0.1389, -0.3213, 0.06), (-0.1422, -0.3201, -0.06), (-0.1422, -0.3201, 0.06), (-0.1456, -0.319, -0.06), (-0.1456, -0.319, 0.06), (-0.149, -0.3181, -0.06), (-0.149, -0.3181, 0.06), (-0.1561, -0.3169, -0.06), (-0.1561, -0.3169, 0.06), (-0.1632, -0.3165, -0.06), (-0.1632, -0.3165, 0.06), (-0.1667, -0.3166, -0.06), (-0.1667, -0.3166, 0.06), (-0.1703, -0.3169, -0.06), (-0.1703, -0.3169, 0.06), (-0.1738, -0.3174, -0.06), (-0.1738, -0.3174, 0.06), (-0.1773, -0.3181, -0.06), (-0.1773, -0.3181, 0.06), (-0.1807, -0.319, -0.06), (-0.1807, -0.319, 0.06), (-0.1841, -0.3201, -0.06), (-0.1841, -0.3201, 0.06), (-0.1907, -0.3228, -0.06), (-0.1907, -0.3228, 0.06), (-0.1999, -0.3282, -0.06), (-0.1999, -0.3282, 0.06), (-0.2055, -0.3327, -0.06), (-0.2055, -0.3327, 0.06), (-0.2105, -0.3377, -0.06), (-0.2105, -0.3377, 0.06), (-0.215, -0.3433, -0.06), (-0.215, -0.3433, 0.06), (-0.2204, -0.3524, -0.06), (-0.2204, -0.3524, 0.06), (-0.2231, -0.359, -0.06), (-0.2231, -0.359, 0.06), (-0.2251, -0.3659, -0.06), (-0.2251, -0.3659, 0.06), (-0.2263, -0.3729, -0.06), (-0.2263, -0.3729, 0.06), (-0.7068, -0.3764, -0.06), (-0.7068, -0.3764, 0.06), (-0.7076, -0.3694, -0.06), (-0.7076, -0.3694, 0.06), (-0.7091, -0.3624, -0.06), (-0.7091, -0.3624, 0.06), (-0.7115, -0.3557, -0.06), (-0.7115, -0.3557, 0.06), (-0.713, -0.3524, -0.06), (-0.713, -0.3524, 0.06), (-0.7146, -0.3493, -0.06), (-0.7146, -0.3493, 0.06), (-0.7164, -0.3462, -0.06), (-0.7164, -0.3462, 0.06), (-0.7228, -0.3377, -0.06), (-0.7228, -0.3377, 0.06), (-0.7279, -0.3327, -0.06), (-0.7279, -0.3327, 0.06), (-0.7334, -0.3282, -0.06), (-0.7334, -0.3282, 0.06), (-0.7395, -0.3244, -0.06), (-0.7395, -0.3244, 0.06), (-0.7459, -0.3213, -0.06), (-0.7459, -0.3213, 0.06), (-0.7526, -0.319, -0.06), (-0.7526, -0.319, 0.06), (-0.7595, -0.3174, -0.06), (-0.7595, -0.3174, 0.06), (-0.7702, -0.3165, -0.06), (-0.7702, -0.3165, 0.06), (-0.7808, -0.3174, -0.06), (-0.7808, -0.3174, 0.06), (-0.7877, -0.319, -0.06), (-0.7877, -0.319, 0.06), (-0.7945, -0.3213, -0.06), (-0.7945, -0.3213, 0.06), (-0.8009, -0.3244, -0.06), (-0.8009, -0.3244, 0.06), (-0.8069, -0.3282, -0.06), (-0.8069, -0.3282, 0.06), (-0.8125, -0.3327, -0.06), (-0.8125, -0.3327, 0.06), (-0.8175, -0.3377, -0.06), (-0.8175, -0.3377, 0.06), (-0.8198, -0.3404, -0.06), (-0.8198, -0.3404, 0.06), (-0.822, -0.3433, -0.06), (-0.822, -0.3433, 0.06), (-0.8239, -0.3462, -0.06), (-0.8239, -0.3462, 0.06), (-0.8274, -0.3524, -0.06), (-0.8274, -0.3524, 0.06), (-0.8301, -0.359, -0.06), (-0.8301, -0.359, 0.06), (-0.8312, -0.3624, -0.06), (-0.8312, -0.3624, 0.06), (-0.8321, -0.3659, -0.06), (-0.8321, -0.3659, 0.06), (-0.8328, -0.3694, -0.06), (-0.8328, -0.3694, 0.06), (0.8333, -0.3729, -0.06), (0.8333, -0.3729, 0.06), (0.8312, -0.3624, -0.06), (0.8312, -0.3624, 0.06), (0.8288, -0.3557, -0.06), (0.8288, -0.3557, 0.06), (0.8257, -0.3493, -0.06), (0.8257, -0.3493, 0.06), (0.8198, -0.3404, -0.06), (0.8198, -0.3404, 0.06), (0.8151, -0.3351, -0.06), (0.8151, -0.3351, 0.06), (0.8098, -0.3304, -0.06), (0.8098, -0.3304, 0.06), (0.804, -0.3262, -0.06), (0.804, -0.3262, 0.06), (0.7945, -0.3213, -0.06), (0.7945, -0.3213, 0.06), (0.7877, -0.319, -0.06), (0.7877, -0.319, 0.06), (0.7808, -0.3174, -0.06), (0.7808, -0.3174, 0.06), (0.7702, -0.3165, -0.06), (0.7702, -0.3165, 0.06), (0.7595, -0.3174, -0.06), (0.7595, -0.3174, 0.06), (0.7492, -0.3201, -0.06), (0.7492, -0.3201, 0.06), (0.7426, -0.3228, -0.06), (0.7426, -0.3228, 0.06), (0.7364, -0.3262, -0.06), (0.7364, -0.3262, 0.06), (0.7334, -0.3282, -0.06), (0.7334, -0.3282, 0.06), (0.7306, -0.3304, -0.06), (0.7306, -0.3304, 0.06), (0.7279, -0.3327, -0.06), (0.7279, -0.3327, 0.06), (0.7228, -0.3377, -0.06), (0.7228, -0.3377, 0.06), (0.7184, -0.3433, -0.06), (0.7184, -0.3433, 0.06), (0.7146, -0.3493, -0.06), (0.7146, -0.3493, 0.06), (0.7115, -0.3557, -0.06), (0.7115, -0.3557, 0.06), (0.7091, -0.3624, -0.06), (0.7091, -0.3624, 0.06), (0.7076, -0.3694, -0.06), (0.7076, -0.3694, 0.06), (0.7068, -0.3764, -0.06), (0.7068, -0.3764, 0.06), (0.2263, -0.3729, -0.06), (0.2263, -0.3729, 0.06), (0.2242, -0.3624, -0.06), (0.2242, -0.3624, 0.06), (0.2218, -0.3557, -0.06), (0.2218, -0.3557, 0.06), (0.2169, -0.3462, -0.06), (0.2169, -0.3462, 0.06), (0.2128, -0.3404, -0.06), (0.2128, -0.3404, 0.06), (0.2081, -0.3351, -0.06), (0.2081, -0.3351, 0.06), (0.2028, -0.3304, -0.06), (0.2028, -0.3304, 0.06), (0.197, -0.3262, -0.06), (0.197, -0.3262, 0.06), (0.1939, -0.3244, -0.06), (0.1939, -0.3244, 0.06), (0.1907, -0.3228, -0.06), (0.1907, -0.3228, 0.06), (0.1875, -0.3213, -0.06), (0.1875, -0.3213, 0.06), (0.1841, -0.3201, -0.06), (0.1841, -0.3201, 0.06), (0.1807, -0.319, -0.06), (0.1807, -0.319, 0.06), (0.1773, -0.3181, -0.06), (0.1773, -0.3181, 0.06), (0.1703, -0.3169, -0.06), (0.1703, -0.3169, 0.06), (0.1632, -0.3165, -0.06), (0.1632, -0.3165, 0.06), (0.1596, -0.3166, -0.06), (0.1596, -0.3166, 0.06), (0.1561, -0.3169, -0.06), (0.1561, -0.3169, 0.06), (0.1525, -0.3174, -0.06), (0.1525, -0.3174, 0.06), (0.149, -0.3181, -0.06), (0.149, -0.3181, 0.06), (0.1456, -0.319, -0.06), (0.1456, -0.319, 0.06), (0.1422, -0.3201, -0.06), (0.1422, -0.3201, 0.06), (0.1356, -0.3228, -0.06), (0.1356, -0.3228, 0.06), (0.1264, -0.3282, -0.06), (0.1264, -0.3282, 0.06), (0.1209, -0.3327, -0.06), (0.1209, -0.3327, 0.06), (0.1158, -0.3377, -0.06), (0.1158, -0.3377, 0.06), (0.1135, -0.3404, -0.06), (0.1135, -0.3404, 0.06), (0.1114, -0.3433, -0.06), (0.1114, -0.3433, 0.06), (0.1094, -0.3462, -0.06), (0.1094, -0.3462, 0.06), (0.106, -0.3524, -0.06), (0.106, -0.3524, 0.06), (0.1032, -0.359, -0.06), (0.1032, -0.359, 0.06), (0.1013, -0.3659, -0.06), (0.1013, -0.3659, 0.06), (0.1001, -0.3729, -0.06), (0.1001, -0.3729, 0.06), (1.767, -0.3729, -0.06), (1.767, -0.3729, 0.06), (1.765, -0.3659, -0.06), (1.765, -0.3659, 0.06), (1.762, -0.3557, -0.06), (1.762, -0.3557, 0.06), (1.761, -0.3524, -0.06), (1.761, -0.3524, 0.06), (1.759, -0.3493, -0.06), (1.759, -0.3493, 0.06), (1.757, -0.3462, -0.06), (1.757, -0.3462, 0.06), (1.753, -0.3404, -0.06), (1.753, -0.3404, 0.06), (1.748, -0.3351, -0.06), (1.748, -0.3351, 0.06), (1.743, -0.3304, -0.06), (1.743, -0.3304, 0.06), (1.737, -0.3262, -0.06), (1.737, -0.3262, 0.06), (1.731, -0.3228, -0.06), (1.731, -0.3228, 0.06), (1.724, -0.3201, -0.06), (1.724, -0.3201, 0.06), (1.718, -0.3181, -0.06), (1.718, -0.3181, 0.06), (1.711, -0.3169, -0.06), (1.711, -0.3169, 0.06), (1.704, -0.3165, -0.06), (1.704, -0.3165, 0.06), (1.693, -0.3174, -0.06), (1.693, -0.3174, 0.06), (1.689, -0.3181, -0.06), (1.689, -0.3181, 0.06), (1.686, -0.319, -0.06), (1.686, -0.319, 0.06), (1.683, -0.3201, -0.06), (1.683, -0.3201, 0.06), (1.676, -0.3228, -0.06), (1.676, -0.3228, 0.06), (1.67, -0.3262, -0.06), (1.67, -0.3262, 0.06), (1.667, -0.3282, -0.06), (1.667, -0.3282, 0.06), (1.664, -0.3304, -0.06), (1.664, -0.3304, 0.06), (1.661, -0.3327, -0.06), (1.661, -0.3327, 0.06), (1.656, -0.3377, -0.06), (1.656, -0.3377, 0.06), (1.652, -0.3433, -0.06), (1.652, -0.3433, 0.06), (1.648, -0.3493, -0.06), (1.648, -0.3493, 0.06), (1.645, -0.3557, -0.06), (1.645, -0.3557, 0.06), (1.642, -0.3624, -0.06), (1.642, -0.3624, 0.06), (1.642, -0.3659, -0.06), (1.642, -0.3659, 0.06), (1.641, -0.3694, -0.06), (1.641, -0.3694, 0.06), (1.64, -0.3729, -0.06), (1.64, -0.3729, 0.06), (1.64, -0.3764, -0.06), (1.64, -0.3764, 0.06), (1.16, -0.3764, -0.06), (1.16, -0.3764, 0.06), (1.16, -0.3729, -0.06), (1.16, -0.3729, 0.06), (1.158, -0.3659, -0.06), (1.158, -0.3659, 0.06), (1.156, -0.359, -0.06), (1.156, -0.359, 0.06), (1.154, -0.3524, -0.06), (1.154, -0.3524, 0.06), (1.15, -0.3462, -0.06), (1.15, -0.3462, 0.06), (1.146, -0.3404, -0.06), (1.146, -0.3404, 0.06), (1.141, -0.3351, -0.06), (1.141, -0.3351, 0.06), (1.136, -0.3304, -0.06), (1.136, -0.3304, 0.06), (1.127, -0.3244, -0.06), (1.127, -0.3244, 0.06), (1.121, -0.3213, -0.06), (1.121, -0.3213, 0.06), (1.117, -0.3201, -0.06), (1.117, -0.3201, 0.06), (1.114, -0.319, -0.06), (1.114, -0.319, 0.06), (1.111, -0.3181, -0.06), (1.111, -0.3181, 0.06), (1.107, -0.3174, -0.06), (1.107, -0.3174, 0.06), (1.104, -0.3169, -0.06), (1.104, -0.3169, 0.06), (1.1, -0.3166, -0.06), (1.1, -0.3166, 0.06), (1.093, -0.3166, -0.06), (1.093, -0.3166, 0.06), (1.086, -0.3174, -0.06), (1.086, -0.3174, 0.06), (1.076, -0.3201, -0.06), (1.076, -0.3201, 0.06), (1.069, -0.3228, -0.06), (1.069, -0.3228, 0.06), (1.06, -0.3282, -0.06), (1.06, -0.3282, 0.06), (1.054, -0.3327, -0.06), (1.054, -0.3327, 0.06), (1.049, -0.3377, -0.06), (1.049, -0.3377, 0.06), (1.045, -0.3433, -0.06), (1.045, -0.3433, 0.06), (1.041, -0.3493, -0.06), (1.041, -0.3493, 0.06), (1.038, -0.3557, -0.06), (1.038, -0.3557, 0.06), (1.035, -0.3624, -0.06), (1.035, -0.3624, 0.06), (1.035, -0.3659, -0.06), (1.035, -0.3659, 0.06), (1.034, -0.3694, -0.06), (1.034, -0.3694, 0.06), (1.033, -0.3729, -0.06), (1.033, -0.3729, 0.06), (1.033, 0.3729, -0.06), (1.033, 0.3729, 0.06), (1.035, 0.3659, -0.06), (1.035, 0.3659, 0.06), (1.035, 0.3624, -0.06), (1.035, 0.3624, 0.06), (1.037, 0.359, -0.06), (1.037, 0.359, 0.06), (1.038, 0.3557, -0.06), (1.038, 0.3557, 0.06), (1.043, 0.3462, -0.06), (1.043, 0.3462, 0.06), (1.047, 0.3404, -0.06), (1.047, 0.3404, 0.06), (1.052, 0.3351, -0.06), (1.052, 0.3351, 0.06), (1.057, 0.3304, -0.06), (1.057, 0.3304, 0.06), (1.063, 0.3262, -0.06), (1.063, 0.3262, 0.06), (1.069, 0.3228, -0.06), (1.069, 0.3228, 0.06), (1.076, 0.3201, -0.06), (1.076, 0.3201, 0.06), (1.086, 0.3174, -0.06), (1.086, 0.3174, 0.06), (1.093, 0.3166, -0.06), (1.093, 0.3166, 0.06), (1.1, 0.3166, -0.06), (1.1, 0.3166, 0.06), (1.107, 0.3174, -0.06), (1.107, 0.3174, 0.06), (1.114, 0.319, -0.06), (1.114, 0.319, 0.06), (1.117, 0.3201, -0.06), (1.117, 0.3201, 0.06), (1.121, 0.3213, -0.06), (1.121, 0.3213, 0.06), (1.124, 0.3228, -0.06), (1.124, 0.3228, 0.06), (1.13, 0.3262, -0.06), (1.13, 0.3262, 0.06), (1.133, 0.3282, -0.06), (1.133, 0.3282, 0.06), (1.136, 0.3304, -0.06), (1.136, 0.3304, 0.06), (1.139, 0.3327, -0.06), (1.139, 0.3327, 0.06), (1.144, 0.3377, -0.06), (1.144, 0.3377, 0.06), (1.148, 0.3433, -0.06), (1.148, 0.3433, 0.06), (1.152, 0.3493, -0.06), (1.152, 0.3493, 0.06), (1.155, 0.3557, -0.06), (1.155, 0.3557, 0.06), (1.158, 0.3659, -0.06), (1.158, 0.3659, 0.06), (1.16, 0.3729, -0.06), (1.16, 0.3729, 0.06), (1.16, 0.3764, -0.06), (1.16, 0.3764, 0.06), (1.64, 0.3764, -0.06), (1.64, 0.3764, 0.06), (1.64, 0.3729, -0.06), (1.64, 0.3729, 0.06), (1.642, 0.3659, -0.06), (1.642, 0.3659, 0.06), (1.644, 0.359, -0.06), (1.644, 0.359, 0.06), (1.646, 0.3524, -0.06), (1.646, 0.3524, 0.06), (1.65, 0.3462, -0.06), (1.65, 0.3462, 0.06), (1.654, 0.3404, -0.06), (1.654, 0.3404, 0.06), (1.659, 0.3351, -0.06), (1.659, 0.3351, 0.06), (1.664, 0.3304, -0.06), (1.664, 0.3304, 0.06), (1.673, 0.3244, -0.06), (1.673, 0.3244, 0.06), (1.679, 0.3213, -0.06), (1.679, 0.3213, 0.06), (1.689, 0.3181, -0.06), (1.689, 0.3181, 0.06), (1.696, 0.3169, -0.06), (1.696, 0.3169, 0.06), (1.704, 0.3165, -0.06), (1.704, 0.3165, 0.06), (1.714, 0.3174, -0.06), (1.714, 0.3174, 0.06), (1.718, 0.3181, -0.06), (1.718, 0.3181, 0.06), (1.721, 0.319, -0.06), (1.721, 0.319, 0.06), (1.724, 0.3201, -0.06), (1.724, 0.3201, 0.06), (1.731, 0.3228, -0.06), (1.731, 0.3228, 0.06), (1.74, 0.3282, -0.06), (1.74, 0.3282, 0.06), (1.746, 0.3327, -0.06), (1.746, 0.3327, 0.06), (1.751, 0.3377, -0.06), (1.751, 0.3377, 0.06), (1.755, 0.3433, -0.06), (1.755, 0.3433, 0.06), (1.759, 0.3493, -0.06), (1.759, 0.3493, 0.06), (1.762, 0.3557, -0.06), (1.762, 0.3557, 0.06), (1.765, 0.3624, -0.06), (1.765, 0.3624, 0.06), (1.765, 0.3659, -0.06), (1.765, 0.3659, 0.06), (1.766, 0.3694, -0.06), (1.766, 0.3694, 0.06), (1.767, 0.3729, -0.06), (1.767, 0.3729, 0.06), (0.1001, 0.3729, -0.06), (0.1001, 0.3729, 0.06), (0.1013, 0.3659, -0.06), (0.1013, 0.3659, 0.06), (0.1032, 0.359, -0.06), (0.1032, 0.359, 0.06), (0.106, 0.3524, -0.06), (0.106, 0.3524, 0.06), (0.1114, 0.3433, -0.06), (0.1114, 0.3433, 0.06), (0.1158, 0.3377, -0.06), (0.1158, 0.3377, 0.06), (0.1209, 0.3327, -0.06), (0.1209, 0.3327, 0.06), (0.1236, 0.3304, -0.06), (0.1236, 0.3304, 0.06), (0.1264, 0.3282, -0.06), (0.1264, 0.3282, 0.06), (0.1294, 0.3262, -0.06), (0.1294, 0.3262, 0.06), (0.1325, 0.3244, -0.06), (0.1325, 0.3244, 0.06), (0.1356, 0.3228, -0.06), (0.1356, 0.3228, 0.06), (0.1389, 0.3213, -0.06), (0.1389, 0.3213, 0.06), (0.1456, 0.319, -0.06), (0.1456, 0.319, 0.06), (0.1561, 0.3169, -0.06), (0.1561, 0.3169, 0.06), (0.1632, 0.3165, -0.06), (0.1632, 0.3165, 0.06), (0.1703, 0.3169, -0.06), (0.1703, 0.3169, 0.06), (0.1773, 0.3181, -0.06), (0.1773, 0.3181, 0.06), (0.1807, 0.319, -0.06), (0.1807, 0.319, 0.06), (0.1841, 0.3201, -0.06), (0.1841, 0.3201, 0.06), (0.1875, 0.3213, -0.06), (0.1875, 0.3213, 0.06), (0.1939, 0.3244, -0.06), (0.1939, 0.3244, 0.06), (0.1999, 0.3282, -0.06), (0.1999, 0.3282, 0.06), (0.2055, 0.3327, -0.06), (0.2055, 0.3327, 0.06), (0.2105, 0.3377, -0.06), (0.2105, 0.3377, 0.06), (0.2169, 0.3462, -0.06), (0.2169, 0.3462, 0.06), (0.2204, 0.3524, -0.06), (0.2204, 0.3524, 0.06), (0.2231, 0.359, -0.06), (0.2231, 0.359, 0.06), (0.2251, 0.3659, -0.06), (0.2251, 0.3659, 0.06), (0.2263, 0.3729, -0.06), (0.2263, 0.3729, 0.06), (0.7068, 0.3764, -0.06), (0.7068, 0.3764, 0.06), (0.7071, 0.3729, -0.06), (0.7071, 0.3729, 0.06), (0.7083, 0.3659, -0.06), (0.7083, 0.3659, 0.06), (0.7102, 0.359, -0.06), (0.7102, 0.359, 0.06), (0.713, 0.3524, -0.06), (0.713, 0.3524, 0.06), (0.7164, 0.3462, -0.06), (0.7164, 0.3462, 0.06), (0.7205, 0.3404, -0.06), (0.7205, 0.3404, 0.06), (0.7253, 0.3351, -0.06), (0.7253, 0.3351, 0.06), (0.7334, 0.3282, -0.06), (0.7334, 0.3282, 0.06), (0.7395, 0.3244, -0.06), (0.7395, 0.3244, 0.06), (0.7459, 0.3213, -0.06), (0.7459, 0.3213, 0.06), (0.7526, 0.319, -0.06), (0.7526, 0.319, 0.06), (0.756, 0.3181, -0.06), (0.756, 0.3181, 0.06), (0.7595, 0.3174, -0.06), (0.7595, 0.3174, 0.06), (0.7631, 0.3169, -0.06), (0.7631, 0.3169, 0.06), (0.7702, 0.3165, -0.06), (0.7702, 0.3165, 0.06), (0.7773, 0.3169, -0.06), (0.7773, 0.3169, 0.06), (0.7843, 0.3181, -0.06), (0.7843, 0.3181, 0.06), (0.7945, 0.3213, -0.06), (0.7945, 0.3213, 0.06), (0.8009, 0.3244, -0.06), (0.8009, 0.3244, 0.06), (0.8098, 0.3304, -0.06), (0.8098, 0.3304, 0.06), (0.8125, 0.3327, -0.06), (0.8125, 0.3327, 0.06), (0.8151, 0.3351, -0.06), (0.8151, 0.3351, 0.06), (0.8175, 0.3377, -0.06), (0.8175, 0.3377, 0.06), (0.822, 0.3433, -0.06), (0.822, 0.3433, 0.06), (0.8257, 0.3493, -0.06), (0.8257, 0.3493, 0.06), (0.8301, 0.359, -0.06), (0.8301, 0.359, 0.06), (0.8321, 0.3659, -0.06), (0.8321, 0.3659, 0.06), (0.8333, 0.3729, -0.06), (0.8333, 0.3729, 0.06), (-0.8337, 0.38, -0.06), (-0.8337, 0.38, 0.06), (-0.8336, 0.3764, -0.06), (-0.8336, 0.3764, 0.06), (-0.8333, 0.3729, -0.06), (-0.8333, 0.3729, 0.06), (-0.8328, 0.3694, -0.06), (-0.8328, 0.3694, 0.06), (-0.8312, 0.3624, -0.06), (-0.8312, 0.3624, 0.06), (-0.8288, 0.3557, -0.06), (-0.8288, 0.3557, 0.06), (-0.8257, 0.3493, -0.06), (-0.8257, 0.3493, 0.06), (-0.822, 0.3433, -0.06), (-0.822, 0.3433, 0.06), (-0.8175, 0.3377, -0.06), (-0.8175, 0.3377, 0.06), (-0.8125, 0.3327, -0.06), (-0.8125, 0.3327, 0.06), (-0.804, 0.3262, -0.06), (-0.804, 0.3262, 0.06), (-0.8009, 0.3244, -0.06), (-0.8009, 0.3244, 0.06), (-0.7977, 0.3228, -0.06), (-0.7977, 0.3228, 0.06), (-0.7945, 0.3213, -0.06), (-0.7945, 0.3213, 0.06), (-0.7877, 0.319, -0.06), (-0.7877, 0.319, 0.06), (-0.7843, 0.3181, -0.06), (-0.7843, 0.3181, 0.06), (-0.7808, 0.3174, -0.06), (-0.7808, 0.3174, 0.06), (-0.7773, 0.3169, -0.06), (-0.7773, 0.3169, 0.06), (-0.7702, 0.3165, -0.06), (-0.7702, 0.3165, 0.06), (-0.7631, 0.3169, -0.06), (-0.7631, 0.3169, 0.06), (-0.756, 0.3181, -0.06), (-0.756, 0.3181, 0.06), (-0.7459, 0.3213, -0.06), (-0.7459, 0.3213, 0.06), (-0.7395, 0.3244, -0.06), (-0.7395, 0.3244, 0.06), (-0.7364, 0.3262, -0.06), (-0.7364, 0.3262, 0.06), (-0.7334, 0.3282, -0.06), (-0.7334, 0.3282, 0.06), (-0.7306, 0.3304, -0.06), (-0.7306, 0.3304, 0.06), (-0.7228, 0.3377, -0.06), (-0.7228, 0.3377, 0.06), (-0.7164, 0.3462, -0.06), (-0.7164, 0.3462, 0.06), (-0.713, 0.3524, -0.06), (-0.713, 0.3524, 0.06), (-0.7102, 0.359, -0.06), (-0.7102, 0.359, 0.06), (-0.7076, 0.3694, -0.06), (-0.7076, 0.3694, 0.06), (-0.7071, 0.3729, -0.06), (-0.7071, 0.3729, 0.06), (-0.7068, 0.3764, -0.06), (-0.7068, 0.3764, 0.06), (-0.2263, 0.3729, -0.06), (-0.2263, 0.3729, 0.06), (-0.2251, 0.3659, -0.06), (-0.2251, 0.3659, 0.06), (-0.2242, 0.3624, -0.06), (-0.2242, 0.3624, 0.06), (-0.2231, 0.359, -0.06), (-0.2231, 0.359, 0.06), (-0.2218, 0.3557, -0.06), (-0.2218, 0.3557, 0.06), (-0.2187, 0.3493, -0.06), (-0.2187, 0.3493, 0.06), (-0.215, 0.3433, -0.06), (-0.215, 0.3433, 0.06), (-0.2105, 0.3377, -0.06), (-0.2105, 0.3377, 0.06), (-0.2055, 0.3327, -0.06), (-0.2055, 0.3327, 0.06), (-0.2028, 0.3304, -0.06), (-0.2028, 0.3304, 0.06), (-0.1999, 0.3282, -0.06), (-0.1999, 0.3282, 0.06), (-0.197, 0.3262, -0.06), (-0.197, 0.3262, 0.06), (-0.1939, 0.3244, -0.06), (-0.1939, 0.3244, 0.06), (-0.1907, 0.3228, -0.06), (-0.1907, 0.3228, 0.06), (-0.1875, 0.3213, -0.06), (-0.1875, 0.3213, 0.06), (-0.1807, 0.319, -0.06), (-0.1807, 0.319, 0.06), (-0.1703, 0.3169, -0.06), (-0.1703, 0.3169, 0.06), (-0.1632, 0.3165, -0.06), (-0.1632, 0.3165, 0.06), (-0.1561, 0.3169, -0.06), (-0.1561, 0.3169, 0.06), (-0.149, 0.3181, -0.06), (-0.149, 0.3181, 0.06), (-0.1456, 0.319, -0.06), (-0.1456, 0.319, 0.06), (-0.1422, 0.3201, -0.06), (-0.1422, 0.3201, 0.06), (-0.1389, 0.3213, -0.06), (-0.1389, 0.3213, 0.06), (-0.1325, 0.3244, -0.06), (-0.1325, 0.3244, 0.06), (-0.1264, 0.3282, -0.06), (-0.1264, 0.3282, 0.06), (-0.1209, 0.3327, -0.06), (-0.1209, 0.3327, 0.06), (-0.1158, 0.3377, -0.06), (-0.1158, 0.3377, 0.06), (-0.1094, 0.3462, -0.06), (-0.1094, 0.3462, 0.06), (-0.106, 0.3524, -0.06), (-0.106, 0.3524, 0.06), (-0.1032, 0.359, -0.06), (-0.1032, 0.359, 0.06), (-0.1013, 0.3659, -0.06), (-0.1013, 0.3659, 0.06), (-0.1001, 0.3729, -0.06), (-0.1001, 0.3729, 0.06), (-1.767, 0.38, -0.06), (-1.767, 0.38, 0.06), (-1.767, 0.3764, -0.06), (-1.767, 0.3764, 0.06), (-1.767, 0.3729, -0.06), (-1.767, 0.3729, 0.06), (-1.765, 0.3659, -0.06), (-1.765, 0.3659, 0.06), (-1.765, 0.3624, -0.06), (-1.765, 0.3624, 0.06), (-1.763, 0.359, -0.06), (-1.763, 0.359, 0.06), (-1.762, 0.3557, -0.06), (-1.762, 0.3557, 0.06), (-1.757, 0.3462, -0.06), (-1.757, 0.3462, 0.06), (-1.753, 0.3404, -0.06), (-1.753, 0.3404, 0.06), (-1.748, 0.3351, -0.06), (-1.748, 0.3351, 0.06), (-1.743, 0.3304, -0.06), (-1.743, 0.3304, 0.06), (-1.737, 0.3262, -0.06), (-1.737, 0.3262, 0.06), (-1.731, 0.3228, -0.06), (-1.731, 0.3228, 0.06), (-1.724, 0.3201, -0.06), (-1.724, 0.3201, 0.06), (-1.714, 0.3174, -0.06), (-1.714, 0.3174, 0.06), (-1.707, 0.3166, -0.06), (-1.707, 0.3166, 0.06), (-1.7, 0.3166, -0.06), (-1.7, 0.3166, 0.06), (-1.693, 0.3174, -0.06), (-1.693, 0.3174, 0.06), (-1.683, 0.3201, -0.06), (-1.683, 0.3201, 0.06), (-1.676, 0.3228, -0.06), (-1.676, 0.3228, 0.06), (-1.67, 0.3262, -0.06), (-1.67, 0.3262, 0.06), (-1.661, 0.3327, -0.06), (-1.661, 0.3327, 0.06), (-1.656, 0.3377, -0.06), (-1.656, 0.3377, 0.06), (-1.652, 0.3433, -0.06), (-1.652, 0.3433, 0.06), (-1.648, 0.3493, -0.06), (-1.648, 0.3493, 0.06), (-1.645, 0.3557, -0.06), (-1.645, 0.3557, 0.06), (-1.642, 0.3624, -0.06), (-1.642, 0.3624, 0.06), (-1.64, 0.3729, -0.06), (-1.64, 0.3729, 0.06), (-1.64, 0.3764, -0.06), (-1.64, 0.3764, 0.06), (-1.64, 0.38, -0.06), (-1.64, 0.38, 0.06), (-1.16, 0.38, -0.06), (-1.16, 0.38, 0.06), (-1.16, 0.3764, -0.06), (-1.16, 0.3764, 0.06), (-1.16, 0.3729, -0.06), (-1.16, 0.3729, 0.06), (-1.158, 0.3659, -0.06), (-1.158, 0.3659, 0.06), (-1.156, 0.359, -0.06), (-1.156, 0.359, 0.06), (-1.154, 0.3524, -0.06), (-1.154, 0.3524, 0.06), (-1.15, 0.3462, -0.06), (-1.15, 0.3462, 0.06), (-1.146, 0.3404, -0.06), (-1.146, 0.3404, 0.06), (-1.141, 0.3351, -0.06), (-1.141, 0.3351, 0.06), (-1.136, 0.3304, -0.06), (-1.136, 0.3304, 0.06), (-1.127, 0.3244, -0.06), (-1.127, 0.3244, 0.06), (-1.121, 0.3213, -0.06), (-1.121, 0.3213, 0.06), (-1.111, 0.3181, -0.06), (-1.111, 0.3181, 0.06), (-1.107, 0.3174, -0.06), (-1.107, 0.3174, 0.06), (-1.104, 0.3169, -0.06), (-1.104, 0.3169, 0.06), (-1.1, 0.3166, -0.06), (-1.1, 0.3166, 0.06), (-1.093, 0.3166, -0.06), (-1.093, 0.3166, 0.06), (-1.086, 0.3174, -0.06), (-1.086, 0.3174, 0.06), (-1.082, 0.3181, -0.06), (-1.082, 0.3181, 0.06), (-1.079, 0.319, -0.06), (-1.079, 0.319, 0.06), (-1.076, 0.3201, -0.06), (-1.076, 0.3201, 0.06), (-1.069, 0.3228, -0.06), (-1.069, 0.3228, 0.06), (-1.06, 0.3282, -0.06), (-1.06, 0.3282, 0.06), (-1.054, 0.3327, -0.06), (-1.054, 0.3327, 0.06), (-1.049, 0.3377, -0.06), (-1.049, 0.3377, 0.06), (-1.045, 0.3433, -0.06), (-1.045, 0.3433, 0.06), (-1.041, 0.3493, -0.06), (-1.041, 0.3493, 0.06), (-1.038, 0.3557, -0.06), (-1.038, 0.3557, 0.06), (-1.035, 0.3624, -0.06), (-1.035, 0.3624, 0.06), (-1.033, 0.3729, -0.06), (-1.033, 0.3729, 0.06), (-1.033, 0.3764, -0.06), (-1.033, 0.3764, 0.06), (-1.033, 0.38, -0.06), (-1.033, 0.38, 0.06)], [], [(1040, 111, 62), (65, 100, 1042), (0, 25, 61, 69), (67, 1, 23, 59), (46, 53, 29, 17), (53, 46, 73, 70), (9, 30, 71, 72), (74, 28, 7, 75), (76, 48, 42, 80), (79, 81, 77, 78), (82, 51, 44, 86), (85, 87, 83, 84), (88, 50, 41, 93), (89, 92, 94, 90), (43, 49, 91, 95), (97, 55, 1043), (1041, 54, 108), (44, 51, 37, 16), (56, 63, 101, 98), (100, 65, 55, 97), (102, 103, 96, 99), (69, 61, 107, 104), (39, 19, 105, 106), (54, 62, 111, 108), (18, 38, 109, 110), (60, 68, 117, 114), (116, 67, 59, 113), (118, 119, 112, 115), (57, 66, 125, 122), (124, 64, 58, 121), (126, 127, 120, 123), (7, 28, 38, 18), (9, 19, 39, 30), (11, 1, 67, 116, 794, 796, 798, 800, 802, 804, 806, 808, 810, 812, 814, 816, 818, 820, 822, 824, 826, 828, 830, 832, 834, 836, 838, 840, 842, 844, 846, 848, 850, 119, 118, 614, 616, 618, 620, 622, 624, 626, 628, 630, 632, 634, 636, 638, 640, 642, 644, 646, 648, 650, 652, 654, 656, 658, 660, 662, 664, 666, 668, 670, 672, 674, 117, 68, 10, 0, 69, 104, 676, 678, 680, 682, 684, 686, 688, 690, 692, 694, 696, 698, 700, 702, 704, 706, 708, 710, 712, 714, 716, 718, 720, 722, 724, 726, 728, 730, 732, 105, 19, 9, 72, 486, 488, 490, 492, 494, 496, 498, 500, 502, 504, 506, 508, 510, 512, 514, 516, 518, 520, 522, 524, 526, 528, 530, 532, 534, 536, 538, 540, 542, 544, 546, 548, 550, 73, 46, 17, 2, 45, 552, 554, 556, 558, 560, 562, 564, 566, 568, 570, 572, 574, 576, 578, 580, 582, 584, 586, 588, 590, 592, 594, 596, 598, 600, 602, 604, 606, 608, 610, 612, 87, 85, 368, 370, 372, 374, 376, 378, 380, 382, 384, 386, 388, 390, 392, 394, 396, 398, 400, 402, 404, 406, 408, 410, 412, 414, 416, 418, 86, 44, 16, 5, 43, 95, 420, 422, 424, 426, 428, 430, 432, 434, 436, 438, 440, 442, 444, 446, 448, 450, 452, 454, 456, 458, 460, 462, 464, 466, 468, 470, 472, 474, 476, 478, 480, 482, 484, 94, 92, 244, 246, 248, 250, 252, 254, 256, 258, 260, 262, 264, 266, 268, 270, 272, 274, 276, 278, 280, 282, 284, 286, 288, 290, 292, 294, 296, 298, 300, 302, 304, 306, 93, 41, 15, 8, 308, 310, 312, 314, 316, 318, 320, 322, 324, 326, 328, 330, 332, 334, 336, 338, 340, 342, 344, 346, 348, 350, 352, 354, 356, 358, 360, 362, 364, 366, 81, 79, 128, 130, 132, 134, 136, 138, 140, 142, 144, 146, 148, 150, 152, 154, 156, 158, 160, 162, 164, 166, 168, 170, 172, 174, 176, 178, 180, 182, 184, 80, 42, 14, 6, 40, 186, 188, 190, 192, 194, 196, 198, 200, 202, 204, 206, 208, 210, 212, 214, 216, 218, 220, 222, 224, 226, 228, 230, 232, 234, 236, 238, 240, 242, 75, 7, 18, 110, 982, 984, 986, 988, 990, 992, 994, 996, 998, 1000, 1002, 1004, 1006, 1008, 1010, 1012, 1014, 1016, 1018, 1020, 1022, 1024, 1026, 1028, 1030, 1032, 1034, 1036, 1038, 1040, 62, 13, 4, 65, 1042, 1044, 1046, 1048, 1050, 1052, 1054, 1056, 1058, 1060, 1062, 1064, 1066, 1068, 1070, 1072, 1074, 1076, 1078, 1080, 1082, 1084, 1086, 1088, 1090, 1092, 1094, 1096, 1098, 1100, 1102, 1104, 103, 102, 852, 854, 856, 858, 860, 862, 864, 866, 868, 870, 872, 874, 876, 878, 880, 882, 884, 886, 888, 890, 892, 894, 896, 898, 900, 902, 904, 906, 908, 910, 912, 914, 916, 101, 63, 12, 3, 64, 124, 918, 920, 922, 924, 926, 928, 930, 932, 934, 936, 938, 940, 942, 944, 946, 948, 950, 952, 954, 956, 958, 960, 962, 964, 966, 968, 970, 972, 974, 976, 978, 980, 127, 126, 734, 736, 738, 740, 742, 744, 746, 748, 750, 752, 754, 756, 758, 760, 762, 764, 766, 768, 770, 772, 774, 776, 778, 780, 782, 784, 786, 788, 790, 792, 125, 66), (0, 10, 34, 25), (32, 12, 63, 56), (42, 48, 35, 14), (1, 11, 31, 23), (31, 11, 66, 57), (3, 12, 32, 22), (3, 22, 58, 64), (4, 13, 33, 21), (34, 10, 68, 60), (4, 21, 55, 65), (33, 13, 62, 54), (6, 14, 35, 24), (23, 31, 57, 122, 793, 791, 789, 787, 785, 783, 781, 779, 777, 775, 773, 771, 769, 767, 765, 763, 761, 759, 757, 755, 753, 751, 749, 747, 745, 743, 741, 739, 737, 735, 123, 120, 981, 979, 977, 975, 973, 971, 969, 967, 965, 963, 961, 959, 957, 955, 953, 951, 949, 947, 945, 943, 941, 939, 937, 935, 933, 931, 929, 927, 925, 923, 921, 919, 121, 58, 22, 32, 56, 98, 917, 915, 913, 911, 909, 907, 905, 903, 901, 899, 897, 895, 893, 891, 889, 887, 885, 883, 881, 879, 877, 875, 873, 871, 869, 867, 865, 863, 861, 859, 857, 855, 853, 99, 96, 1105, 1103, 1101, 1099, 1097, 1095, 1093, 1091, 1089, 1087, 1085, 1083, 1081, 1079, 1077, 1075, 1073, 1071, 1069, 1067, 1065, 1063, 1061, 1059, 1057, 1055, 1053, 1051, 1049, 1047, 1045, 1043, 55, 21, 33, 54, 1041, 1039, 1037, 1035, 1033, 1031, 1029, 1027, 1025, 1023, 1021, 1019, 1017, 1015, 1013, 1011, 1009, 1007, 1005, 1003, 1001, 999, 997, 995, 993, 991, 989, 987, 985, 983, 109, 38, 28, 74, 243, 241, 239, 237, 235, 233, 231, 229, 227, 225, 223, 221, 219, 217, 215, 213, 211, 209, 207, 205, 203, 201, 199, 197, 195, 193, 191, 189, 187, 47, 24, 35, 48, 76, 185, 183, 181, 179, 177, 175, 173, 171, 169, 167, 165, 163, 161, 159, 157, 155, 153, 151, 149, 147, 145, 143, 141, 139, 137, 135, 133, 131, 129, 78, 77, 367, 365, 363, 361, 359, 357, 355, 353, 351, 349, 347, 345, 343, 341, 339, 337, 335, 333, 331, 329, 327, 325, 323, 321, 319, 317, 315, 313, 311, 309, 26, 36, 50, 88, 307, 305, 303, 301, 299, 297, 295, 293, 291, 289, 287, 285, 283, 281, 279, 277, 275, 273, 271, 269, 267, 265, 263, 261, 259, 257, 255, 253, 251, 249, 247, 245, 89, 90, 485, 483, 481, 479, 477, 475, 473, 471, 469, 467, 465, 463, 461, 459, 457, 455, 453, 451, 449, 447, 445, 443, 441, 439, 437, 435, 433, 431, 429, 427, 425, 423, 421, 91, 49, 20, 37, 51, 82, 419, 417, 415, 413, 411, 409, 407, 405, 403, 401, 399, 397, 395, 393, 391, 389, 387, 385, 383, 381, 379, 377, 375, 373, 371, 369, 84, 83, 613, 611, 609, 607, 605, 603, 601, 599, 597, 595, 593, 591, 589, 587, 585, 583, 581, 579, 577, 575, 573, 571, 569, 567, 565, 563, 561, 559, 557, 555, 553, 52, 27, 29, 53, 70, 551, 549, 547, 545, 543, 541, 539, 537, 535, 533, 531, 529, 527, 525, 523, 521, 519, 517, 515, 513, 511, 509, 507, 505, 503, 501, 499, 497, 495, 493, 491, 489, 487, 71, 30, 39, 106, 733, 731, 729, 727, 725, 723, 721, 719, 717, 715, 713, 711, 709, 707, 705, 703, 701, 699, 697, 695, 693, 691, 689, 687, 685, 683, 681, 679, 677, 107, 61, 25, 34, 60, 114, 675, 673, 671, 669, 667, 665, 663, 661, 659, 657, 655, 653, 651, 649, 647, 645, 643, 641, 639, 637, 635, 633, 631, 629, 627, 625, 623, 621, 619, 617, 615, 115, 112, 851, 849, 847, 845, 843, 841, 839, 837, 835, 833, 831, 829, 827, 825, 823, 821, 819, 817, 815, 813, 811, 809, 807, 805, 803, 801, 799, 797, 795, 113, 59), (8, 15, 36, 26), (50, 36, 15, 41), (5, 16, 37, 20), (5, 20, 49, 43), (2, 17, 29, 27), (149, 148, 146, 147), (1024, 1022, 1023, 1025), (876, 874, 872, 873, 875, 877, 879, 878), (503, 502, 500, 501), (632, 630, 631, 633), (327, 326, 324, 325), (1008, 1006, 1007, 1009), (469, 468, 466, 467), (700, 698, 699, 701), (780, 778, 779, 781), (916, 914, 912, 913, 915, 917, 98, 101), (978, 976, 977, 979), (517, 516, 514, 515), (1020, 1018, 1019, 1021), (361, 360, 358, 359), (205, 204, 202, 203), (1028, 1026, 1027, 1029), (603, 602, 600, 601), (776, 774, 775, 777), (607, 606, 604, 605), (670, 668, 669, 671), (672, 670, 671, 673), (552, 45, 2, 27, 52, 553, 555, 554), (233, 232, 230, 231), (683, 682, 680, 681), (560, 558, 559, 561), (110, 109, 983, 985, 987, 986, 984, 982), (662, 660, 661, 663), (566, 564, 565, 567), (259, 258, 256, 257), (886, 884, 882, 880, 881, 883, 885, 887), (173, 172, 170, 171), (549, 548, 546, 544, 542, 543, 545, 547), (1022, 1020, 1021, 1023), (155, 154, 152, 153), (712, 710, 711, 713), (750, 748, 746, 747, 749, 751, 753, 752), (708, 706, 704, 705, 707, 709, 711, 710), (640, 638, 639, 641), (1086, 1084, 1085, 1087), (196, 194, 195, 197), (70, 73, 550, 548, 549, 551), (980, 978, 979, 981), (543, 542, 540, 541), (756, 754, 752, 753, 755, 757, 759, 758), (861, 860, 858, 859), (343, 342, 340, 341), (737, 736, 734, 735), (190, 188, 189, 191), (741, 740, 738, 739), (1049, 1048, 1046, 1047), (564, 562, 563, 565), (511, 510, 508, 509), (157, 156, 154, 155), (305, 304, 302, 303), (339, 338, 336, 337), (331, 330, 328, 329), (159, 158, 156, 157), (88, 93, 306, 307), (1059, 1058, 1056, 1057), (952, 950, 951, 953), (927, 926, 924, 922, 920, 921, 923, 925), (310, 308, 309, 311), (76, 80, 184, 182, 183, 185), (460, 458, 456, 457, 459, 461, 463, 462), (976, 974, 975, 977), (466, 464, 465, 467), (1057, 1056, 1054, 1055), (842, 840, 841, 843), (441, 440, 438, 436, 434, 435, 437, 439), (931, 930, 928, 929), (90, 94, 484, 485), (428, 426, 427, 429), (125, 792, 793, 122), (112, 119, 850, 851), (399, 398, 396, 397), (415, 414, 412, 413), (335, 334, 332, 333), (838, 836, 834, 835, 837, 839, 841, 840), (124, 121, 919, 918), (384, 382, 383, 385), (801, 800, 798, 799), (812, 810, 811, 813), (325, 324, 322, 323), (792, 790, 791, 793), (364, 362, 360, 361, 363, 365, 367, 366), (261, 260, 258, 259), (298, 299, 301, 300), (525, 524, 522, 523), (83, 87, 612, 613), (203, 202, 200, 201), (832, 830, 831, 833), (788, 786, 787, 789), (387, 386, 384, 385), (970, 968, 969, 971), (704, 702, 703, 705), (910, 908, 909, 911), (391, 390, 388, 389), (231, 230, 228, 229), (422, 420, 421, 423), (359, 358, 356, 357), (1094, 1092, 1093, 1095), (784, 782, 783, 785), (351, 350, 348, 349), (426, 424, 425, 427), (696, 694, 695, 697), (691, 690, 688, 689), (890, 888, 889, 891), (411, 410, 408, 409), (634, 632, 633, 635), (136, 134, 132, 133, 135, 137, 139, 138), (250, 248, 249, 251), (912, 910, 911, 913), (479, 478, 476, 477), (283, 282, 280, 278, 276, 277, 279, 281), (644, 642, 643, 645), (992, 990, 988, 989, 991, 993, 995, 994), (345, 344, 342, 343), (908, 906, 907, 909), (286, 284, 282, 283, 285, 287, 289, 288), (685, 684, 682, 683), (229, 228, 226, 227), (1092, 1090, 1091, 1093), (179, 178, 176, 177), (215, 214, 212, 213), (809, 808, 806, 807), (81, 366, 367, 77), (702, 700, 701, 703), (972, 970, 971, 973), (451, 450, 448, 449), (1014, 1012, 1013, 1015), (374, 372, 373, 375), (870, 871, 873, 872), (291, 290, 288, 289), (654, 652, 653, 655), (485, 484, 482, 483), (638, 636, 637, 639), (718, 716, 717, 719), (457, 456, 454, 452, 450, 451, 453, 455), (275, 274, 272, 273), (826, 824, 825, 827), (273, 272, 270, 268, 266, 267, 269, 271), (601, 600, 598, 599), (694, 692, 693, 695), (307, 306, 304, 305), (844, 845, 847, 846), (277, 276, 274, 275), (830, 828, 829, 831), (844, 842, 843, 845), (646, 644, 645, 647), (888, 886, 887, 889), (790, 788, 789, 791), (368, 85, 84, 369), (252, 250, 251, 253), (500, 498, 499, 501), (394, 392, 393, 395), (407, 406, 404, 405), (490, 488, 489, 491), (389, 388, 386, 387), (629, 628, 626, 627), (383, 382, 380, 381), (488, 486, 487, 489), (192, 190, 191, 193), (100, 97, 1043, 1045, 1047, 1046, 1044, 1042), (1012, 1010, 1011, 1013), (376, 374, 375, 377), (483, 482, 480, 481), (712, 713, 715, 714), (114, 117, 674, 672, 673, 675), (620, 618, 616, 617, 619, 621, 623, 622), (1026, 1024, 1025, 1027), (341, 340, 338, 339), (722, 720, 721, 723), (1034, 1032, 1033, 1035), (906, 904, 905, 907), (183, 182, 180, 181), (299, 298, 296, 297), (218, 219, 221, 220), (1051, 1050, 1048, 1049), (805, 804, 802, 803), (1088, 1086, 1087, 1089), (498, 496, 497, 499), (378, 376, 377, 379), (515, 514, 512, 513), (168, 166, 164, 165, 167, 169, 171, 170), (128, 79, 78, 129), (1066, 1064, 1065, 1067), (527, 526, 524, 525), (900, 898, 896, 897, 899, 901, 903, 902), (630, 628, 629, 631), (642, 640, 641, 643), (1076, 1074, 1075, 1077), (1004, 1002, 1003, 1005), (996, 994, 995, 997), (569, 568, 566, 567), (222, 223, 225, 224), (227, 226, 224, 225), (74, 75, 242, 243), (1096, 1094, 1095, 1097), (726, 724, 725, 727), (732, 730, 728, 726, 727, 729, 731, 733), (589, 588, 586, 587), (1080, 1078, 1076, 1077, 1079, 1081, 1083, 1082), (1090, 1088, 1089, 1091), (762, 760, 761, 763), (870, 868, 869, 871), (1001, 1000, 998, 999), (420, 95, 91, 421), (505, 504, 502, 503), (151, 150, 148, 149), (850, 848, 849, 851), (447, 446, 444, 442, 440, 441, 443, 445), (1060, 1058, 1059, 1061), (863, 862, 860, 861), (267, 266, 264, 262, 260, 261, 263, 265), (165, 164, 162, 163), (745, 744, 742, 743), (571, 570, 568, 569), (140, 138, 139, 141), (417, 416, 414, 415), (539, 538, 536, 537), (1074, 1072, 1073, 1075), (237, 236, 234, 235), (1072, 1070, 1068, 1066, 1067, 1069, 1071, 1073), (933, 932, 930, 931), (105, 732, 733, 106), (103, 1104, 1102, 1100, 1101, 1103, 1105, 96), (556, 554, 555, 557), (558, 556, 557, 559), (1053, 1052, 1050, 1051), (1055, 1054, 1052, 1053), (254, 252, 253, 255), (807, 806, 804, 805), (433, 432, 430, 431), (894, 892, 893, 895), (243, 242, 240, 238, 236, 237, 239, 241), (513, 512, 510, 511), (593, 592, 590, 591), (290, 291, 293, 292), (537, 536, 534, 535), (130, 131, 133, 132), (1084, 1082, 1083, 1085), (1018, 1016, 1017, 1019), (687, 686, 684, 685), (198, 196, 197, 199), (175, 174, 172, 173), (177, 176, 174, 175), (605, 604, 602, 603), (698, 696, 697, 699), (449, 448, 446, 447), (295, 294, 292, 293), (111, 1040, 1038, 1036, 1037, 1039, 1041, 108), (217, 216, 214, 215), (594, 592, 593, 595), (778, 776, 777, 779), (349, 348, 346, 347), (354, 352, 350, 351, 353, 355, 357, 356), (130, 128, 129, 131), (579, 578, 576, 574, 572, 573, 575, 577), (163, 162, 160, 161), (974, 972, 973, 975), (244, 92, 89, 245), (153, 152, 150, 151), (962, 960, 958, 956, 957, 959, 961, 963), (573, 572, 570, 571), (724, 722, 723, 725), (381, 380, 378, 379), (599, 598, 596, 597), (892, 890, 891, 893), (337, 336, 334, 335), (303, 302, 300, 301), (207, 206, 204, 205), (746, 744, 745, 747), (314, 312, 313, 315), (430, 428, 429, 431), (934, 932, 933, 935), (636, 634, 635, 637), (834, 832, 833, 835), (347, 346, 344, 345), (535, 534, 532, 533), (194, 192, 193, 195), (652, 650, 648, 646, 647, 649, 651, 653), (764, 762, 763, 765), (824, 822, 823, 825), (256, 254, 255, 257), (520, 518, 516, 517, 519, 521, 523, 522), (797, 796, 794, 116, 113, 795), (904, 902, 903, 905), (329, 328, 326, 327), (865, 864, 862, 863), (950, 948, 949, 951), (413, 412, 410, 411), (312, 310, 311, 313), (541, 540, 538, 539), (921, 920, 918, 919), (1016, 1014, 1015, 1017), (735, 734, 126, 123), (869, 868, 866, 867), (418, 416, 417, 419, 82, 86), (617, 616, 614, 615), (938, 936, 934, 935, 937, 939, 941, 940), (739, 738, 736, 737), (405, 404, 402, 400, 398, 399, 401, 403), (486, 72, 71, 487), (954, 952, 953, 955), (944, 942, 940, 941, 943, 945, 947, 946), (760, 758, 759, 761), (810, 808, 809, 811), (297, 296, 294, 295), (322, 320, 321, 323), (435, 434, 432, 433), (318, 316, 314, 315, 317, 319, 321, 320), (720, 718, 719, 721), (966, 964, 965, 967), (716, 714, 715, 717), (178, 179, 181, 180), (393, 392, 390, 391), (494, 492, 490, 491, 493, 495, 497, 496), (896, 894, 895, 897), (235, 234, 232, 233), (474, 472, 470, 471, 473, 475, 477, 476), (1032, 1030, 1031, 1033), (956, 954, 955, 957), (333, 332, 330, 331), (679, 678, 676, 104, 107, 677), (219, 218, 216, 217), (666, 664, 665, 667), (1100, 1098, 1099, 1101), (816, 814, 815, 817), (774, 772, 770, 768, 769, 771, 773, 775), (989, 988, 986, 987), (1002, 1000, 1001, 1003), (622, 623, 625, 624), (120, 127, 980, 981), (424, 422, 423, 425), (766, 764, 765, 767), (689, 688, 686, 687), (880, 878, 879, 881), (1010, 1008, 1009, 1011), (248, 246, 247, 249), (481, 480, 478, 479), (507, 506, 504, 505), (929, 928, 926, 927), (999, 998, 996, 997), (1098, 1096, 1097, 1099), (1030, 1028, 1029, 1031), (1062, 1060, 1061, 1063), (782, 780, 781, 783), (859, 858, 856, 854, 852, 102, 99, 853, 855, 857), (627, 626, 624, 625), (142, 140, 141, 143), (964, 962, 963, 965), (147, 146, 144, 145), (681, 680, 678, 679), (509, 508, 506, 507), (768, 766, 767, 769), (822, 820, 818, 816, 817, 819, 821, 823), (223, 222, 220, 221), (587, 586, 584, 585), (161, 160, 158, 159), (742, 740, 741, 743), (799, 798, 796, 797), (530, 528, 526, 527, 529, 531, 533, 532), (471, 470, 468, 469), (409, 408, 406, 407), (1006, 1004, 1005, 1007), (848, 846, 847, 849), (372, 370, 371, 373), (613, 612, 610, 608, 606, 607, 609, 611), (397, 396, 394, 395), (308, 8, 26, 309), (246, 244, 245, 247), (186, 40, 6, 24, 47, 187, 189, 188), (948, 946, 947, 949), (562, 560, 561, 563), (786, 784, 785, 787), (200, 198, 199, 201), (968, 966, 967, 969), (658, 656, 654, 655, 657, 659, 661, 660), (814, 812, 813, 815), (213, 212, 210, 208, 206, 207, 209, 211), (828, 826, 827, 829), (585, 584, 582, 580, 578, 579, 581, 583), (145, 144, 142, 143), (465, 464, 462, 463), (664, 662, 663, 665), (590, 588, 589, 591), (692, 690, 691, 693), (370, 368, 369, 371), (597, 596, 594, 595), (1064, 1062, 1063, 1065), (867, 866, 864, 865), (668, 666, 667, 669), (1036, 1034, 1035, 1037), (803, 802, 800, 801), (615, 614, 118, 115)])
me_cube_007.materials.append(mat_material)
me_cube_007.update()

# ---- objects
ob_camera = bpy.data.objects.new('Camera', cam_camera)
ob_face_plate_notched = bpy.data.objects.new('face_plate_notched', me_cube_001)
ob_cube_001 = bpy.data.objects.new('Cube.001', me_cube_002)
ob_face_plate_notched_001 = bpy.data.objects.new('face_plate_notched.001', me_cube_003)
ob_face_plate_notched_002 = bpy.data.objects.new('face_plate_notched.002', me_cube_007)

# ---- transforms, parenting, visibility, modifiers, constraints
ob_camera.location = (7.359, -6.926, 4.958)
ob_camera.rotation_euler = (1.109, 0.0, 0.8149)
ob_camera.lock_rotations_4d = False
ob_camera.empty_display_type = 'ARROWS'
ob_camera.color = (0.0, 0.0, 0.0, 0.0)
ob_camera.display_type = 'WIRE'
ob_camera.lineart.crease_threshold = 0.0
ob_face_plate_notched.location = (0.0, 0.0, 0.0)
_m = ob_face_plate_notched.modifiers.new('GeometryNodes', 'NODES')
_m.node_group = ng_face_plate_single_row
_gi = [s.identifier for s in ng_face_plate_single_row.interface.items_tree if s.item_type == 'SOCKET' and s.in_out == 'INPUT']
_m[_gi[0]] = 4.0  # Width
_m[_gi[2]] = 0.12  # Thickness
_m[_gi[3]] = 4  # Teeth_Count
_m[_gi[4]] = 4.0  # Teeth_Tickness_Ratio
_m[_gi[5]] = 5.0  # Teeth_Edge_Ratio
ob_cube_001.location = (0.0, 0.0, 0.0)
_m = ob_cube_001.modifiers.new('GeometryNodes', 'NODES')
_m.node_group = ng_box_design
_gi = [s.identifier for s in ng_box_design.interface.items_tree if s.item_type == 'SOCKET' and s.in_out == 'INPUT']
_m[_gi[0]] = 3.79  # Width
_m[_gi[1]] = 1.5  # Height
_m[_gi[2]] = 3.44  # Depth
_m[_gi[3]] = 0.2  # Thickness
ob_face_plate_notched_001.location = (4.223, 0.01235, 0.0)
ob_face_plate_notched_001.scale = (1.0, 1.0, 1.0)
_m = ob_face_plate_notched_001.modifiers.new('GeometryNodes', 'NODES')
_m.node_group = ng_face_plate_single_row_inv
_gi = [s.identifier for s in ng_face_plate_single_row_inv.interface.items_tree if s.item_type == 'SOCKET' and s.in_out == 'INPUT']
_m[_gi[0]] = 4.0  # Width
_m[_gi[2]] = 0.12  # Thickness
_m[_gi[3]] = 4  # Teeth_Count
_m[_gi[4]] = 4.0  # Teeth_Tickness_Ratio
_m[_gi[5]] = 5.0  # Teeth_Edge_Ratio
ob_face_plate_notched_002.location = (6.033, 1.313, 0.0)
ob_face_plate_notched_002.scale = (1.0, 1.0, 1.0)

# ---- collection membership
col_collection.objects.link(ob_camera)
col_collection.objects.link(ob_face_plate_notched)
col_collection.objects.link(ob_cube_001)
col_collection.objects.link(ob_face_plate_notched_001)
col_collection.objects.link(ob_face_plate_notched_002)

# ---- scene / render settings (as saved in the file)
scene.camera = ob_camera
scene.frame_start = 1; scene.frame_end = 250; scene.frame_set(32)
scene.render.engine = 'BLENDER_EEVEE_NEXT'
scene.cycles.sampling_pattern = 'TABULATED_SOBOL'
scene.eevee.ray_tracing_options.trace_max_roughness = 0.0
scene.unit_settings.scale_length = 0.1
bpy.context.view_layer.update()
